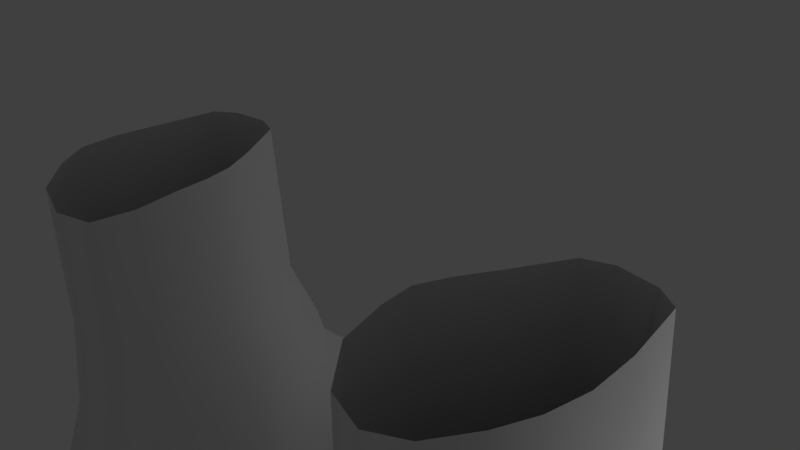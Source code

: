 # Source: Army_boots.blend  (saved by Blender 2.65.0; exported with 4.5.12 LTS)
import bpy
from mathutils import Matrix  # noqa: F401  (used for matrix-valued properties, if any)

bpy.ops.wm.read_factory_settings(use_empty=True)
scene = bpy.context.scene
scene.name = 'Scene'

# ---- collections
col_collection_1 = bpy.data.collections.new('Collection 1'); scene.collection.children.link(col_collection_1)

# ---- materials (node trees are filled in below, after node groups)
mat_material = bpy.data.materials.new('Material')
mat_material.alpha_threshold = 0.0
mat_material.use_transparent_shadow = False
mat_material.roughness = 0.5
mat_material.specular_intensity = 0.03333
mat_material.line_color = (0.0, 0.0, 0.0, 1.0)

# ---- material node trees

# ---- world
world_world = bpy.data.worlds.new('World'); scene.world = world_world
world_world.color = (0.05088, 0.05088, 0.05088)
world_world.use_sun_shadow = False
world_world.sun_shadow_jitter_overblur = 0.0
world_world.cycles.sampling_method = 'MANUAL'
world_world.cycles.sample_map_resolution = 256

# ---- cameras
cam_camera = bpy.data.cameras.new('Camera')
cam_camera.clip_end = 100.0
cam_camera.lens = 35.0
cam_camera.sensor_width = 32.0
cam_camera.sensor_height = 18.0
cam_camera.ortho_scale = 7.314
cam_camera.dof.focus_distance = 0.0
cam_camera.dof.aperture_fstop = 128.0

# ---- lights
light_lamp_001 = bpy.data.lights.new('Lamp.001', 'POINT')
light_lamp_001.transmission_factor = 0.0
light_lamp_001.cutoff_distance = 30.0
light_lamp_001.energy = 100.0
light_lamp_001.shadow_buffer_clip_start = 1.001
light_lamp_001.shadow_soft_size = 1.0
light_lamp_001.shadow_maximum_resolution = 0.006
light_lamp_001.use_absolute_resolution = True
light_lamp_001.cycles.use_multiple_importance_sampling = False
light_lamp_002 = bpy.data.lights.new('Lamp.002', 'POINT')
light_lamp_002.transmission_factor = 0.0
light_lamp_002.cutoff_distance = 30.0
light_lamp_002.energy = 100.0
light_lamp_002.shadow_buffer_clip_start = 1.001
light_lamp_002.shadow_soft_size = 1.0
light_lamp_002.shadow_maximum_resolution = 0.006
light_lamp_002.use_absolute_resolution = True
light_lamp_002.cycles.use_multiple_importance_sampling = False
light_lamp = bpy.data.lights.new('Lamp', 'POINT')
light_lamp.transmission_factor = 0.0
light_lamp.cutoff_distance = 30.0
light_lamp.energy = 100.0
light_lamp.shadow_buffer_clip_start = 1.001
light_lamp.shadow_soft_size = 1.0
light_lamp.shadow_maximum_resolution = 0.006
light_lamp.use_absolute_resolution = True
light_lamp.cycles.use_multiple_importance_sampling = False

# ---- meshes
me_plane = bpy.data.meshes.new('Plane')
me_plane.from_pydata([(-3.454, -3.824, -4.345), (-3.84, -2.331, -4.603), (-1.572, -3.001, -4.303), (-1.806, -1.908, -4.562), (-2.985, -2.929, -4.346), (-3.602, -3.157, -4.35), (-3.316, -4.55, -4.564), (-1.217, -3.821, -4.568), (-3.197, -5.013, -4.568), (-1.073, -4.212, -4.568), (-3.069, -5.356, -4.571), (-1.011, -4.73, -4.572), (-2.843, -5.728, -4.552), (-1.017, -5.148, -4.552), (-2.521, -5.963, -4.493), (-1.125, -5.511, -4.495), (-2.523, -1.949, -4.622), (-3.181, -2.185, -4.596), (-2.827, -3.549, -4.336), (-2.2, -3.275, -4.324), (-2.337, -2.718, -4.333), (-1.745, -2.568, -4.319), (-2.617, -4.305, -4.567), (-1.917, -4.063, -4.568), (-2.489, -4.746, -4.568), (-1.781, -4.479, -4.568), (-2.383, -5.147, -4.571), (-1.697, -4.938, -4.571), (-2.235, -5.534, -4.556), (-1.626, -5.34, -4.557), (-2.022, -6.032, -4.46), (-1.524, -5.877, -4.46), (-3.541, -0.02299, -4.725), (-2.724, 0.131, -4.719), (-1.655, 0.523, -4.712), (-4.38, -0.02286, -4.709), (-4.247, 0.8369, -4.634), (-1.868, 1.296, -4.631), (-2.845, 0.9715, -4.626), (-3.508, 0.8419, -4.627), (-4.314, -0.8331, -4.801), (-1.576, -0.2867, -4.779), (-2.658, -0.6295, -4.819), (-3.458, -0.755, -4.819), (-3.445, 1.54, -4.531), (-2.91, 1.633, -4.552), (-2.108, 1.838, -4.517), (-4.06, 1.552, -4.504), (-3.866, 1.948, -4.411), (-2.416, 2.143, -4.429), (-2.89, 2.328, -4.407), (-3.373, 2.264, -4.401), (-3.378, -1.411, -4.794), (-2.62, -1.278, -4.803), (-1.648, -1.115, -4.758), (-4.147, -1.518, -4.781), (-3.457, -3.813, -3.831), (-3.839, -2.334, -4.058), (-1.575, -2.991, -3.816), (-1.805, -1.912, -4.043), (-3.608, -3.138, -3.926), (-3.337, -4.483, -3.725), (-1.238, -3.754, -3.727), (-3.228, -4.912, -3.662), (-1.105, -4.112, -3.662), (-3.102, -5.25, -3.593), (-1.045, -4.623, -3.593), (-2.88, -5.611, -3.521), (-1.054, -5.03, -3.521), (-2.546, -5.885, -3.447), (-1.149, -5.433, -3.448), (-1.751, -2.55, -3.914), (-2.041, -5.97, -3.441), (-1.543, -5.815, -3.441), (-1.659, 0.537, -4.072), (-4.384, -0.00887, -4.071), (-4.25, 0.8463, -3.99), (-1.871, 1.305, -3.989), (-4.316, -0.8284, -4.11), (-1.577, -0.2821, -4.102), (-2.108, 1.838, -3.908), (-4.06, 1.552, -3.904), (-3.866, 1.948, -3.828), (-2.416, 2.143, -3.835), (-2.89, 2.328, -3.772), (-3.373, 2.264, -3.77), (-1.65, -1.11, -4.104), (-4.149, -1.513, -4.112), (-3.347, -3.772, -3.831), (-3.693, -2.288, -4.058), (-1.705, -3.045, -3.816), (-1.938, -1.914, -4.043), (-3.488, -3.094, -3.926), (-3.235, -4.436, -3.725), (-1.354, -3.792, -3.727), (-3.123, -4.854, -3.662), (-1.235, -4.095, -3.662), (-3.004, -5.175, -3.593), (-1.165, -4.618, -3.593), (-2.815, -5.512, -3.521), (-1.175, -4.97, -3.521), (-2.512, -5.765, -3.447), (-1.269, -5.343, -3.448), (-1.868, -2.583, -3.914), (-2.066, -5.832, -3.441), (-1.593, -5.693, -3.441), (-1.841, 0.46, -4.072), (-4.219, -0.02555, -4.071), (-4.058, 0.8364, -3.99), (-2.039, 1.229, -3.989), (-4.147, -0.8147, -4.11), (-1.728, -0.3243, -4.102), (-2.251, 1.75, -3.908), (-3.903, 1.53, -3.904), (-3.744, 1.823, -3.828), (-2.501, 2.016, -3.835), (-2.919, 2.151, -3.772), (-3.368, 2.085, -3.77), (-1.787, -1.125, -4.104), (-3.988, -1.496, -4.112), (-3.386, -3.784, -3.631), (-3.728, -2.299, -3.858), (-1.688, -3.04, -3.616), (-1.916, -1.907, -3.843), (-3.525, -3.106, -3.726), (-3.277, -4.449, -3.525), (-1.332, -3.786, -3.527), (-3.165, -4.867, -3.462), (-1.213, -4.088, -3.462), (-3.048, -5.184, -3.388), (-1.147, -4.607, -3.388), (-2.856, -5.521, -3.307), (-1.16, -4.962, -3.307), (-2.522, -5.85, -3.252), (-1.237, -5.414, -3.253), (-1.851, -2.578, -3.714), (-2.05, -5.95, -3.26), (-1.561, -5.806, -3.26), (-1.794, 0.4748, -3.872), (-4.249, -0.03484, -3.871), (-4.123, 0.8159, -3.79), (-1.991, 1.245, -3.789), (-4.182, -0.8257, -3.91), (-1.685, -0.3108, -3.902), (-2.204, 1.765, -3.708), (-3.919, 1.561, -3.699), (-3.752, 1.857, -3.628), (-2.469, 2.061, -3.63), (-2.898, 2.194, -3.572), (-3.362, 2.122, -3.57), (-1.753, -1.115, -3.904), (-4.024, -1.508, -3.912), (-3.453, -3.805, -3.431), (-3.788, -2.318, -3.658), (-1.657, -3.03, -3.416), (-1.88, -1.895, -3.643), (-3.587, -3.125, -3.526), (-3.348, -4.472, -3.325), (-1.296, -3.774, -3.327), (-3.237, -4.89, -3.262), (-1.175, -4.076, -3.262), (-3.119, -5.206, -3.188), (-1.114, -4.597, -3.188), (-2.929, -5.522, -3.107), (-1.14, -4.934, -3.107), (-2.577, -5.867, -3.052), (-1.221, -5.409, -3.053), (-1.821, -2.569, -3.514), (-2.084, -5.961, -3.06), (-1.568, -5.809, -3.06), (-1.713, 0.5, -3.672), (-4.299, -0.05075, -3.671), (-4.124, 0.8423, -3.596), (-1.908, 1.271, -3.589), (-4.241, -0.8444, -3.71), (-1.611, -0.2877, -3.702), (-2.124, 1.79, -3.508), (-3.928, 1.558, -3.499), (-3.748, 1.858, -3.428), (-2.398, 2.084, -3.43), (-2.846, 2.21, -3.372), (-3.334, 2.131, -3.37), (-1.696, -1.097, -3.704), (-4.087, -1.528, -3.712), (-3.459, -3.785, -3.031), (-3.788, -2.318, -3.258), (-1.663, -3.01, -3.016), (-1.88, -1.895, -3.243), (-3.587, -3.125, -3.126), (-3.348, -4.472, -2.925), (-1.296, -3.774, -2.927), (-3.237, -4.89, -2.862), (-1.175, -4.076, -2.862), (-3.125, -5.186, -2.788), (-1.12, -4.577, -2.788), (-2.94, -5.488, -2.7), (-1.151, -4.9, -2.7), (-2.579, -5.863, -2.659), (-1.222, -5.405, -2.66), (-1.821, -2.569, -3.114), (-2.085, -5.956, -2.667), (-1.569, -5.804, -2.667), (-1.713, 0.5, -3.272), (-4.295, -0.06418, -3.314), (-4.101, 0.8176, -3.268), (-1.904, 1.257, -3.231), (-4.241, -0.8444, -3.31), (-1.611, -0.2877, -3.302), (-2.118, 1.77, -3.199), (-3.889, 1.435, -3.245), (-3.701, 1.709, -3.169), (-2.351, 1.935, -3.175), (-2.799, 2.06, -3.111), (-3.287, 1.981, -3.108), (-1.696, -1.097, -3.304), (-4.087, -1.528, -3.312), (-3.426, -3.787, -2.653), (-3.77, -2.282, -2.689), (-1.692, -2.965, -2.61), (-1.923, -1.815, -2.651), (-3.567, -3.093, -2.736), (-3.316, -4.462, -2.645), (-1.323, -3.746, -2.639), (-3.205, -4.88, -2.582), (-1.211, -4.021, -2.561), (-3.104, -5.142, -2.501), (-1.146, -4.548, -2.501), (-2.922, -5.439, -2.405), (-1.175, -4.863, -2.405), (-2.568, -5.81, -2.323), (-1.243, -5.362, -2.323), (-1.85, -2.523, -2.697), (-2.084, -5.907, -2.331), (-1.581, -5.758, -2.331), (-2.07, 0.3639, -2.999), (-3.787, -0.05393, -2.88), (-3.766, 0.7705, -2.961), (-2.195, 1.109, -3.022), (-3.733, -0.8213, -2.803), (-1.967, -0.4169, -2.839), (-2.338, 1.601, -3.047), (-3.713, 1.325, -3.017), (-3.602, 1.551, -3.012), (-2.445, 1.797, -3.024), (-2.773, 1.896, -2.984), (-3.25, 1.82, -2.98), (-1.941, -1.113, -2.69), (-3.643, -1.402, -2.633), (-3.27, 1.639, -2.915), (-2.742, 1.752, -2.9), (-3.365, 1.415, -2.903), (-2.682, 1.577, -2.879), (-3.376, 0.8012, -2.903), (-2.592, 0.974, -2.879), (-3.367, -0.04917, -2.797), (-2.524, 0.1913, -2.774), (-3.354, -0.7396, -2.461), (-2.429, -0.5039, -2.45), (-3.368, -1.343, -2.133), (-2.329, -1.1, -2.093), (-3.088, -5.009, -1.911), (-1.237, -4.448, -1.879), (-2.913, -5.298, -1.787), (-1.263, -4.753, -1.79), (-2.564, -5.694, -1.661), (-1.313, -5.269, -1.665), (-2.103, -5.797, -1.65), (-1.627, -5.658, -1.649), (-3.077, -4.684, -0.9897), (-1.357, -4.177, -1.005), (-2.931, -5.023, -0.8803), (-1.343, -4.543, -0.8824), (-2.63, -5.316, -0.7706), (-1.437, -4.99, -0.793), (-2.241, -5.483, -0.7799), (-1.718, -5.336, -0.7727), (-3.139, -4.554, 0.2014), (-1.455, -4.045, 0.1643), (-2.967, -4.861, 0.2047), (-1.466, -4.363, 0.2071), (-2.66, -5.19, 0.2079), (-1.522, -4.801, 0.21), (-2.234, -5.303, 0.2198), (-1.801, -5.177, 0.219), (-3.138, -4.56, 1.93), (-1.454, -4.05, 1.922), (-2.965, -4.87, 1.884), (-1.463, -4.374, 1.894), (-2.659, -5.192, 1.802), (-1.521, -4.806, 1.813), (-2.24, -5.286, 1.7), (-1.807, -5.159, 1.697), (-1.576, -3.696, 0.07132), (-1.57, -3.714, 1.912), (-1.938, -1.755, -2.44), (-1.838, -2.449, -2.363), (-1.708, -2.848, -2.261), (-1.354, -3.584, -2.132), (-1.263, -3.869, -2.066), (-2.289, -1.588, -1.633), (-2.079, -2.236, -1.681), (-1.855, -2.683, -1.566), (-1.51, -3.342, -1.34), (-1.363, -3.723, -1.218), (-3.58, -2.179, -2.46), (-3.537, -2.935, -2.367), (-3.407, -3.693, -2.265), (-3.319, -4.332, -2.217), (-3.239, -4.787, -2.071), (-3.376, -1.899, -1.714), (-3.304, -2.616, -1.694), (-3.244, -3.167, -1.552), (-3.155, -3.813, -1.371), (-3.157, -4.363, -1.142), (-3.169, -4.117, 0.1494), (-3.205, -4.148, 1.93), (-2.328, -2.043, -1.191), (-2.181, -2.279, -0.681), (-1.76, -3.368, -0.00146), (-3.144, -2.249, -1.234), (-3.122, -2.56, -0.7133), (-3.129, -3.632, 0.07319), (-3.175, -3.634, 1.93), (-3.071, -2.774, 0.1135), (-3.065, -2.94, 1.955), (-2.832, -2.611, 0.1135), (-2.826, -2.776, 1.955), (-1.776, -3.353, 1.916), (-2.114, -2.808, 1.946), (-2.401, -2.708, 1.951), (-2.136, -2.665, 0.1185), (-2.415, -2.553, 0.116), (-3.068, 2.063, -3.074), (-2.917, -0.6003, -2.334), (-2.942, 0.08391, -2.668), (-3.016, 0.8922, -2.775), (-2.68, -2.331, -0.6434), (-3.018, 1.499, -2.815), (-2.799, -1.687, -1.545), (-3.032, 1.884, -2.923), (-2.62, -2.489, 0.1234), (-3.031, 1.704, -2.85), (-2.743, -2.071, -1.159), (-2.834, -1.248, -1.96)], [], [(4, 5, 1, 17), (53, 42, 41, 54), (52, 17, 1, 55), (27, 25, 9, 11), (29, 27, 11, 13), (31, 29, 13, 15), (21, 20, 16, 3), (20, 4, 17, 16), (19, 18, 4, 20), (17, 52, 53, 16), (23, 19, 2, 7), (22, 18, 19, 23), (25, 23, 7, 9), (24, 22, 23, 25), (10, 8, 24, 26), (26, 24, 25, 27), (12, 10, 26, 28), (28, 26, 27, 29), (14, 12, 28, 30), (30, 28, 29, 31), (2, 19, 20, 21), (18, 0, 5, 4), (6, 0, 18, 22), (43, 52, 55, 40), (52, 43, 42, 53), (16, 53, 54, 3), (43, 32, 33, 42), (32, 43, 40, 35), (42, 33, 34, 41), (39, 32, 35, 36), (33, 38, 37, 34), (32, 39, 38, 33), (39, 44, 45, 38), (38, 45, 46, 37), (44, 39, 36, 47), (51, 44, 47, 48), (44, 51, 50, 45), (45, 50, 49, 46), (8, 6, 22, 24), (80, 46, 49, 83), (78, 40, 55, 87), (82, 48, 47, 81), (86, 54, 41, 79), (50, 84, 83, 49), (70, 15, 13, 68), (56, 0, 6, 61), (68, 13, 11, 66), (66, 11, 9, 64), (74, 34, 37, 77), (62, 7, 2, 58), (59, 3, 54, 86), (31, 73, 72, 30), (71, 21, 3, 59), (87, 55, 1, 57), (51, 85, 84, 50), (81, 47, 36, 76), (73, 31, 15, 70), (64, 9, 7, 62), (30, 72, 69, 14), (5, 60, 57, 1), (61, 6, 8, 63), (85, 51, 48, 82), (67, 12, 14, 69), (60, 5, 0, 56), (77, 37, 46, 80), (65, 10, 12, 67), (63, 8, 10, 65), (76, 36, 35, 75), (21, 71, 58, 2), (79, 41, 34, 74), (75, 35, 40, 78), (91, 59, 86, 118), (119, 87, 57, 89), (92, 60, 56, 88), (94, 62, 58, 90), (99, 67, 69, 101), (97, 65, 67, 99), (98, 66, 64, 96), (60, 92, 89, 57), (114, 82, 81, 113), (84, 116, 115, 83), (106, 74, 77, 109), (111, 79, 74, 106), (110, 78, 87, 119), (88, 56, 61, 93), (73, 105, 104, 72), (102, 70, 68, 100), (100, 68, 66, 98), (71, 103, 90, 58), (93, 61, 63, 95), (85, 117, 116, 84), (113, 81, 76, 108), (108, 76, 75, 107), (107, 75, 78, 110), (118, 86, 79, 111), (96, 64, 62, 94), (72, 104, 101, 69), (105, 73, 70, 102), (95, 63, 65, 97), (103, 71, 59, 91), (112, 80, 83, 115), (117, 85, 82, 114), (109, 77, 80, 112), (141, 109, 112, 144), (123, 91, 118, 150), (151, 119, 89, 121), (124, 92, 88, 120), (126, 94, 90, 122), (131, 99, 101, 133), (129, 97, 99, 131), (130, 98, 96, 128), (92, 124, 121, 89), (146, 114, 113, 145), (116, 148, 147, 115), (138, 106, 109, 141), (143, 111, 106, 138), (142, 110, 119, 151), (120, 88, 93, 125), (105, 137, 136, 104), (134, 102, 100, 132), (132, 100, 98, 130), (103, 135, 122, 90), (125, 93, 95, 127), (117, 149, 148, 116), (145, 113, 108, 140), (140, 108, 107, 139), (139, 107, 110, 142), (150, 118, 111, 143), (128, 96, 94, 126), (104, 136, 133, 101), (137, 105, 102, 134), (127, 95, 97, 129), (135, 103, 91, 123), (144, 112, 115, 147), (149, 117, 114, 146), (159, 127, 129, 161), (167, 135, 123, 155), (176, 144, 147, 179), (181, 149, 146, 178), (173, 141, 144, 176), (155, 123, 150, 182), (183, 151, 121, 153), (156, 124, 120, 152), (158, 126, 122, 154), (163, 131, 133, 165), (161, 129, 131, 163), (162, 130, 128, 160), (124, 156, 153, 121), (178, 146, 145, 177), (148, 180, 179, 147), (170, 138, 141, 173), (175, 143, 138, 170), (174, 142, 151, 183), (152, 120, 125, 157), (137, 169, 168, 136), (166, 134, 132, 164), (164, 132, 130, 162), (135, 167, 154, 122), (157, 125, 127, 159), (149, 181, 180, 148), (177, 145, 140, 172), (172, 140, 139, 171), (171, 139, 142, 174), (182, 150, 143, 175), (160, 128, 126, 158), (136, 168, 165, 133), (169, 137, 134, 166), (208, 176, 179, 211), (213, 181, 178, 210), (205, 173, 176, 208), (187, 155, 182, 214), (215, 183, 153, 185), (188, 156, 152, 184), (190, 158, 154, 186), (195, 163, 165, 197), (193, 161, 163, 195), (194, 162, 160, 192), (156, 188, 185, 153), (210, 178, 177, 209), (180, 212, 211, 179), (202, 170, 173, 205), (207, 175, 170, 202), (206, 174, 183, 215), (184, 152, 157, 189), (169, 201, 200, 168), (198, 166, 164, 196), (196, 164, 162, 194), (167, 199, 186, 154), (189, 157, 159, 191), (181, 332, 180), (209, 177, 172, 204), (204, 172, 171, 203), (203, 171, 174, 206), (214, 182, 175, 207), (192, 160, 158, 190), (168, 200, 197, 165), (201, 169, 166, 198), (191, 159, 161, 193), (199, 167, 155, 187), (200, 232, 229, 197), (233, 201, 198, 230), (223, 191, 193, 225), (231, 199, 187, 219), (240, 208, 211, 243), (245, 213, 210, 242), (237, 205, 208, 240), (219, 187, 214, 246), (247, 215, 185, 217), (220, 188, 184, 216), (222, 190, 186, 218), (227, 195, 197, 229), (225, 193, 195, 227), (226, 194, 192, 224), (188, 220, 217, 185), (242, 210, 209, 241), (212, 244, 243, 211), (234, 202, 205, 237), (239, 207, 202, 234), (238, 206, 215, 247), (216, 184, 189, 221), (201, 233, 232, 200), (230, 198, 196, 228), (228, 196, 194, 226), (199, 231, 218, 186), (221, 189, 191, 223), (332, 339, 244, 212), (241, 209, 204, 236), (236, 204, 203, 235), (235, 203, 206, 238), (246, 214, 207, 239), (224, 192, 190, 222), (249, 251, 240, 243), (242, 241, 250, 248), (341, 337, 251, 249), (245, 242, 248), (341, 249, 244, 339), (249, 243, 244), (253, 251, 337, 335), (237, 240, 251, 253), (241, 236, 252, 250), (255, 253, 335, 334), (236, 235, 254, 252), (234, 237, 253, 255), (257, 255, 334, 333), (239, 234, 255, 257), (235, 238, 256, 254), (259, 257, 333, 343), (246, 239, 257, 259), (238, 247, 258, 256), (233, 267, 266, 232), (260, 225, 227, 262), (265, 230, 228, 263), (232, 266, 264, 229), (263, 228, 226, 261), (267, 233, 230, 265), (262, 227, 229, 264), (275, 267, 265, 273), (270, 262, 264, 272), (267, 275, 274, 266), (268, 260, 262, 270), (273, 265, 263, 271), (266, 274, 272, 264), (271, 263, 261, 269), (278, 270, 272, 280), (275, 283, 282, 274), (276, 268, 270, 278), (281, 273, 271, 279), (274, 282, 280, 272), (279, 271, 269, 277), (283, 275, 273, 281), (283, 291, 290, 282), (284, 276, 278, 286), (289, 281, 279, 287), (282, 290, 288, 280), (287, 279, 277, 285), (291, 283, 281, 289), (286, 278, 280, 288), (293, 285, 277, 292), (304, 309, 258, 247), (298, 303, 269, 261), (246, 259, 299, 294), (294, 299, 300, 295), (295, 300, 301, 296), (296, 301, 302, 297), (297, 302, 303, 298), (219, 246, 294), (231, 219, 294, 295), (226, 224, 298, 261), (224, 222, 297, 298), (295, 296, 218, 231), (222, 218, 296, 297), (260, 268, 313, 308), (308, 313, 312, 307), (307, 312, 311, 306), (306, 311, 310, 305), (305, 310, 309, 304), (259, 343, 338, 299), (247, 217, 304), (305, 304, 217, 220), (220, 216, 306, 305), (216, 221, 307, 306), (221, 223, 308, 307), (223, 225, 260, 308), (277, 269, 303, 292), (314, 276, 284, 315), (268, 276, 314, 313), (301, 317, 318, 302), (300, 316, 317, 301), (309, 310, 319), (302, 318, 292, 303), (299, 316, 300), (312, 313, 314, 321), (311, 312, 321, 320), (319, 310, 311, 320), (299, 338, 342, 316), (331, 330, 317), (325, 323, 324, 326), (329, 331, 340, 325, 326), (328, 330, 331, 329), (340, 331, 317, 336), (317, 316, 342, 336), (323, 325, 320), (293, 292, 318, 327), (327, 318, 330, 328), (318, 317, 330), (321, 314, 315, 322), (323, 321, 322, 324), (321, 323, 320), (213, 332, 181), (180, 332, 212), (334, 335, 252, 254), (338, 309, 319, 342), (333, 334, 254, 256), (325, 340, 336, 320), (248, 250, 337, 341), (343, 333, 256, 258), (343, 258, 309, 338), (248, 341, 339, 245), (336, 342, 319, 320), (335, 337, 250, 252), (213, 245, 339, 332)])
me_plane.polygons.foreach_set('use_smooth', [True] * 341)
_uv = me_plane.uv_layers.new(name='UVMap')
_uv.uv.foreach_set('vector', [0.2646, 0.8984, 0.2538, 0.9466, 0.3201, 0.9569, 0.3248, 0.9065, 0.389, 0.8568, 0.4374, 0.8538, 0.453, 0.7702, 0.392, 0.7832, 0.3858, 0.9142, 0.3248, 0.9065, 0.3201, 0.9569, 0.3848, 0.9724, 0.09999, 0.8221, 0.1349, 0.8238, 0.1477, 0.7685, 0.1086, 0.7691, 0.06939, 0.8209, 0.09999, 0.8221, 0.1086, 0.7691, 0.07757, 0.7737, 0.0279, 0.8186, 0.06939, 0.8209, 0.07757, 0.7737, 0.05129, 0.7853, 0.2794, 0.8028, 0.274, 0.8482, 0.3366, 0.8556, 0.3323, 0.8017, 0.274, 0.8482, 0.2646, 0.8984, 0.3248, 0.9065, 0.3366, 0.8556, 0.2312, 0.8434, 0.217, 0.8928, 0.2646, 0.8984, 0.274, 0.8482, 0.3248, 0.9065, 0.3858, 0.9142, 0.389, 0.8568, 0.3366, 0.8556, 0.1673, 0.8297, 0.2312, 0.8434, 0.2455, 0.794, 0.1782, 0.7753, 0.1562, 0.8841, 0.217, 0.8928, 0.2312, 0.8434, 0.1673, 0.8297, 0.1349, 0.8238, 0.1673, 0.8297, 0.1782, 0.7753, 0.1477, 0.7685, 0.1222, 0.879, 0.1562, 0.8841, 0.1673, 0.8297, 0.1349, 0.8238, 0.08266, 0.9282, 0.1094, 0.9343, 0.1222, 0.879, 0.09134, 0.8752, 0.09134, 0.8752, 0.1222, 0.879, 0.1349, 0.8238, 0.09999, 0.8221, 0.05274, 0.9152, 0.08266, 0.9282, 0.09134, 0.8752, 0.0611, 0.868, 0.0611, 0.868, 0.09134, 0.8752, 0.09999, 0.8221, 0.06939, 0.8209, 0.03163, 0.8935, 0.05274, 0.9152, 0.0611, 0.868, 0.02136, 0.8571, 0.02136, 0.8571, 0.0611, 0.868, 0.06939, 0.8209, 0.0279, 0.8186, 0.2455, 0.794, 0.2312, 0.8434, 0.274, 0.8482, 0.2794, 0.8028, 0.217, 0.8928, 0.2028, 0.9421, 0.2538, 0.9466, 0.2646, 0.8984, 0.145, 0.9385, 0.2028, 0.9421, 0.217, 0.8928, 0.1562, 0.8841, 0.4353, 0.9142, 0.3858, 0.9142, 0.3848, 0.9724, 0.4373, 0.9786, 0.3858, 0.9142, 0.4353, 0.9142, 0.4374, 0.8538, 0.389, 0.8568, 0.3366, 0.8556, 0.389, 0.8568, 0.392, 0.7832, 0.3323, 0.8017, 0.4353, 0.9142, 0.4909, 0.9138, 0.495, 0.8517, 0.4374, 0.8538, 0.4909, 0.9138, 0.4353, 0.9142, 0.4373, 0.9786, 0.4986, 0.9762, 0.4374, 0.8538, 0.495, 0.8517, 0.5141, 0.7685, 0.453, 0.7702, 0.5554, 0.9035, 0.4909, 0.9138, 0.4986, 0.9762, 0.5617, 0.9586, 0.495, 0.8517, 0.5589, 0.853, 0.5739, 0.7772, 0.5141, 0.7685, 0.4909, 0.9138, 0.5554, 0.9035, 0.5589, 0.853, 0.495, 0.8517, 0.5554, 0.9035, 0.6073, 0.8924, 0.6091, 0.8516, 0.5589, 0.853, 0.5589, 0.853, 0.6091, 0.8516, 0.6173, 0.7901, 0.5739, 0.7772, 0.6073, 0.8924, 0.5554, 0.9035, 0.5617, 0.9586, 0.614, 0.9381, 0.6615, 0.8804, 0.6073, 0.8924, 0.614, 0.9381, 0.6427, 0.92, 0.6073, 0.8924, 0.6615, 0.8804, 0.6617, 0.8438, 0.6091, 0.8516, 0.6091, 0.8516, 0.6617, 0.8438, 0.6437, 0.8102, 0.6173, 0.7901, 0.1094, 0.9343, 0.145, 0.9385, 0.1562, 0.8841, 0.1222, 0.879, 0.5508, 0.06437, 0.5734, 0.03284, 0.5429, 0.02147, 0.5274, 0.05583, 0.3192, 0.1721, 0.2828, 0.1464, 0.2573, 0.1843, 0.2931, 0.2099, 0.4452, 0.0585, 0.4281, 0.02644, 0.3994, 0.03903, 0.4224, 0.06931, 0.6709, 0.2066, 0.7072, 0.1825, 0.6788, 0.1359, 0.6417, 0.1596, 0.5064, 0.0115, 0.5004, 0.05091, 0.5274, 0.05583, 0.5429, 0.02147, 0.8778, 0.4415, 0.9212, 0.3841, 0.9009, 0.3665, 0.8555, 0.4229, 0.1984, 0.3454, 0.1758, 0.3198, 0.1288, 0.3371, 0.1658, 0.3802, 0.8555, 0.4229, 0.9009, 0.3665, 0.8772, 0.3499, 0.834, 0.4032, 0.834, 0.4032, 0.8772, 0.3499, 0.8474, 0.3312, 0.8069, 0.3788, 0.6124, 0.1173, 0.646, 0.09426, 0.6089, 0.05564, 0.5788, 0.08366, 0.7868, 0.3604, 0.8234, 0.3153, 0.7657, 0.2954, 0.745, 0.3199, 0.6995, 0.255, 0.7269, 0.2329, 0.7072, 0.1825, 0.6709, 0.2066, 0.9527, 0.4101, 0.9077, 0.4659, 0.936, 0.4898, 0.9815, 0.4333, 0.7237, 0.2936, 0.7436, 0.2751, 0.7269, 0.2329, 0.6995, 0.255, 0.2931, 0.2099, 0.2573, 0.1843, 0.2325, 0.2365, 0.2606, 0.2597, 0.4691, 0.0115, 0.4755, 0.05258, 0.5004, 0.05091, 0.5064, 0.0115, 0.4224, 0.06931, 0.3994, 0.03903, 0.358, 0.06655, 0.3878, 0.0938, 0.9077, 0.4659, 0.9527, 0.4101, 0.9212, 0.3841, 0.8778, 0.4415, 0.8069, 0.3788, 0.8474, 0.3312, 0.8234, 0.3153, 0.7868, 0.3604, 0.009776, 0.4307, 0.05569, 0.484, 0.082, 0.4608, 0.03709, 0.406, 0.2078, 0.2895, 0.2288, 0.3084, 0.2606, 0.2597, 0.2325, 0.2365, 0.1658, 0.3802, 0.1288, 0.3371, 0.1027, 0.3548, 0.1437, 0.4013, 0.4755, 0.05258, 0.4691, 0.0115, 0.4281, 0.02644, 0.4452, 0.0585, 0.1046, 0.4398, 0.05755, 0.3864, 0.03709, 0.406, 0.082, 0.4608, 0.2288, 0.3084, 0.2078, 0.2895, 0.1758, 0.3198, 0.1984, 0.3454, 0.5788, 0.08366, 0.6089, 0.05564, 0.5734, 0.03284, 0.5508, 0.06437, 0.1259, 0.419, 0.0818, 0.3686, 0.05755, 0.3864, 0.1046, 0.4398, 0.1437, 0.4013, 0.1027, 0.3548, 0.0818, 0.3686, 0.1259, 0.419, 0.3878, 0.0938, 0.358, 0.06655, 0.3183, 0.1073, 0.351, 0.131, 0.7436, 0.2751, 0.7237, 0.2936, 0.745, 0.3199, 0.7657, 0.2954, 0.6417, 0.1596, 0.6788, 0.1359, 0.646, 0.09426, 0.6124, 0.1173, 0.351, 0.131, 0.3183, 0.1073, 0.2828, 0.1464, 0.3192, 0.1721, 0.6924, 0.26, 0.6995, 0.255, 0.6709, 0.2066, 0.6646, 0.2131, 0.3006, 0.2174, 0.2931, 0.2099, 0.2606, 0.2597, 0.2693, 0.2654, 0.2363, 0.3129, 0.2288, 0.3084, 0.1984, 0.3454, 0.2052, 0.3497, 0.7805, 0.3662, 0.7868, 0.3604, 0.745, 0.3199, 0.7378, 0.3264, 0.1118, 0.4439, 0.1046, 0.4398, 0.082, 0.4608, 0.08916, 0.4665, 0.133, 0.4237, 0.1259, 0.419, 0.1046, 0.4398, 0.1118, 0.4439, 0.8276, 0.409, 0.834, 0.4032, 0.8069, 0.3788, 0.7984, 0.383, 0.2288, 0.3084, 0.2363, 0.3129, 0.2693, 0.2654, 0.2606, 0.2597, 0.4475, 0.06765, 0.4452, 0.0585, 0.4224, 0.06931, 0.4285, 0.07573, 0.5004, 0.05091, 0.4993, 0.06035, 0.525, 0.06441, 0.5274, 0.05583, 0.605, 0.1267, 0.6124, 0.1173, 0.5788, 0.08366, 0.5726, 0.09239, 0.635, 0.1672, 0.6417, 0.1596, 0.6124, 0.1173, 0.605, 0.1267, 0.3275, 0.1792, 0.3192, 0.1721, 0.2931, 0.2099, 0.3006, 0.2174, 0.2052, 0.3497, 0.1984, 0.3454, 0.1658, 0.3802, 0.1723, 0.3844, 0.9077, 0.4659, 0.9002, 0.4725, 0.9281, 0.4969, 0.936, 0.4898, 0.8698, 0.4487, 0.8778, 0.4415, 0.8555, 0.4229, 0.8471, 0.4275, 0.8471, 0.4275, 0.8555, 0.4229, 0.834, 0.4032, 0.8276, 0.409, 0.7237, 0.2936, 0.7169, 0.299, 0.7378, 0.3264, 0.745, 0.3199, 0.1723, 0.3844, 0.1658, 0.3802, 0.1437, 0.4013, 0.1505, 0.406, 0.4755, 0.05258, 0.4736, 0.06199, 0.4993, 0.06035, 0.5004, 0.05091, 0.4285, 0.07573, 0.4224, 0.06931, 0.3878, 0.0938, 0.3963, 0.101, 0.3963, 0.101, 0.3878, 0.0938, 0.351, 0.131, 0.3585, 0.1384, 0.3585, 0.1384, 0.351, 0.131, 0.3192, 0.1721, 0.3275, 0.1792, 0.6646, 0.2131, 0.6709, 0.2066, 0.6417, 0.1596, 0.635, 0.1672, 0.7984, 0.383, 0.8069, 0.3788, 0.7868, 0.3604, 0.7805, 0.3662, 0.05569, 0.484, 0.06482, 0.4891, 0.08916, 0.4665, 0.082, 0.4608, 0.9002, 0.4725, 0.9077, 0.4659, 0.8778, 0.4415, 0.8698, 0.4487, 0.1505, 0.406, 0.1437, 0.4013, 0.1259, 0.419, 0.133, 0.4237, 0.7169, 0.299, 0.7237, 0.2936, 0.6995, 0.255, 0.6924, 0.26, 0.5458, 0.07309, 0.5508, 0.06437, 0.5274, 0.05583, 0.525, 0.06441, 0.4736, 0.06199, 0.4755, 0.05258, 0.4452, 0.0585, 0.4475, 0.06765, 0.5726, 0.09239, 0.5788, 0.08366, 0.5508, 0.06437, 0.5458, 0.07309, 0.5641, 0.1001, 0.5726, 0.09239, 0.5458, 0.07309, 0.5397, 0.08237, 0.6814, 0.2684, 0.6924, 0.26, 0.6646, 0.2131, 0.6522, 0.2201, 0.312, 0.2256, 0.3006, 0.2174, 0.2693, 0.2654, 0.2798, 0.2744, 0.2462, 0.3233, 0.2363, 0.3129, 0.2052, 0.3497, 0.214, 0.3608, 0.7726, 0.3781, 0.7805, 0.3662, 0.7378, 0.3264, 0.7288, 0.3375, 0.1221, 0.456, 0.1118, 0.4439, 0.08916, 0.4665, 0.09772, 0.4802, 0.142, 0.4354, 0.133, 0.4237, 0.1118, 0.4439, 0.1221, 0.456, 0.8189, 0.4211, 0.8276, 0.409, 0.7984, 0.383, 0.7899, 0.3954, 0.2363, 0.3129, 0.2462, 0.3233, 0.2798, 0.2744, 0.2693, 0.2654, 0.4535, 0.07693, 0.4475, 0.06765, 0.4285, 0.07573, 0.4366, 0.08376, 0.4993, 0.06035, 0.4987, 0.07146, 0.5205, 0.0749, 0.525, 0.06441, 0.5948, 0.1335, 0.605, 0.1267, 0.5726, 0.09239, 0.5641, 0.1001, 0.6233, 0.174, 0.635, 0.1672, 0.605, 0.1267, 0.5948, 0.1335, 0.338, 0.1868, 0.3275, 0.1792, 0.3006, 0.2174, 0.312, 0.2256, 0.214, 0.3608, 0.2052, 0.3497, 0.1723, 0.3844, 0.1809, 0.396, 0.9002, 0.4725, 0.8921, 0.4863, 0.919, 0.5095, 0.9281, 0.4969, 0.8635, 0.4633, 0.8698, 0.4487, 0.8471, 0.4275, 0.8379, 0.4402, 0.8379, 0.4402, 0.8471, 0.4275, 0.8276, 0.409, 0.8189, 0.4211, 0.7169, 0.299, 0.7072, 0.309, 0.7288, 0.3375, 0.7378, 0.3264, 0.1809, 0.396, 0.1723, 0.3844, 0.1505, 0.406, 0.1588, 0.4176, 0.4736, 0.06199, 0.4764, 0.07197, 0.4987, 0.07146, 0.4993, 0.06035, 0.4366, 0.08376, 0.4285, 0.07573, 0.3963, 0.101, 0.4035, 0.1102, 0.4035, 0.1102, 0.3963, 0.101, 0.3585, 0.1384, 0.3683, 0.1464, 0.3683, 0.1464, 0.3585, 0.1384, 0.3275, 0.1792, 0.338, 0.1868, 0.6522, 0.2201, 0.6646, 0.2131, 0.635, 0.1672, 0.6233, 0.174, 0.7899, 0.3954, 0.7984, 0.383, 0.7805, 0.3662, 0.7726, 0.3781, 0.06482, 0.4891, 0.07213, 0.5014, 0.09772, 0.4802, 0.08916, 0.4665, 0.8921, 0.4863, 0.9002, 0.4725, 0.8698, 0.4487, 0.8635, 0.4633, 0.1588, 0.4176, 0.1505, 0.406, 0.133, 0.4237, 0.142, 0.4354, 0.7072, 0.309, 0.7169, 0.299, 0.6924, 0.26, 0.6814, 0.2684, 0.5397, 0.08237, 0.5458, 0.07309, 0.525, 0.06441, 0.5205, 0.0749, 0.4764, 0.07197, 0.4736, 0.06199, 0.4475, 0.06765, 0.4535, 0.07693, 0.1676, 0.4297, 0.1588, 0.4176, 0.142, 0.4354, 0.1513, 0.4473, 0.6969, 0.3195, 0.7072, 0.309, 0.6814, 0.2684, 0.6696, 0.2769, 0.5342, 0.09137, 0.5397, 0.08237, 0.5205, 0.0749, 0.5181, 0.08477, 0.4793, 0.08071, 0.4764, 0.07197, 0.4535, 0.07693, 0.4582, 0.08543, 0.5555, 0.1077, 0.5641, 0.1001, 0.5397, 0.08237, 0.5342, 0.09137, 0.6696, 0.2769, 0.6814, 0.2684, 0.6522, 0.2201, 0.6393, 0.2265, 0.3239, 0.2339, 0.312, 0.2256, 0.2798, 0.2744, 0.2912, 0.284, 0.2565, 0.3344, 0.2462, 0.3233, 0.214, 0.3608, 0.2233, 0.3728, 0.7643, 0.3904, 0.7726, 0.3781, 0.7288, 0.3375, 0.7195, 0.349, 0.1335, 0.4664, 0.1221, 0.456, 0.09772, 0.4802, 0.1087, 0.4896, 0.1513, 0.4473, 0.142, 0.4354, 0.1221, 0.456, 0.1335, 0.4664, 0.8103, 0.4331, 0.8189, 0.4211, 0.7899, 0.3954, 0.7814, 0.4077, 0.2462, 0.3233, 0.2565, 0.3344, 0.2912, 0.284, 0.2798, 0.2744, 0.4582, 0.08543, 0.4535, 0.07693, 0.4366, 0.08376, 0.4429, 0.09206, 0.4987, 0.07146, 0.4996, 0.08065, 0.5181, 0.08477, 0.5205, 0.0749, 0.5839, 0.1403, 0.5948, 0.1335, 0.5641, 0.1001, 0.5555, 0.1077, 0.6108, 0.1801, 0.6233, 0.174, 0.5948, 0.1335, 0.5839, 0.1403, 0.3491, 0.1948, 0.338, 0.1868, 0.312, 0.2256, 0.3239, 0.2339, 0.2233, 0.3728, 0.214, 0.3608, 0.1809, 0.396, 0.1897, 0.4083, 0.8921, 0.4863, 0.8834, 0.4974, 0.9118, 0.5215, 0.919, 0.5095, 0.854, 0.4746, 0.8635, 0.4633, 0.8379, 0.4402, 0.8277, 0.4514, 0.8277, 0.4514, 0.8379, 0.4402, 0.8189, 0.4211, 0.8103, 0.4331, 0.7072, 0.309, 0.6969, 0.3195, 0.7195, 0.349, 0.7288, 0.3375, 0.1897, 0.4083, 0.1809, 0.396, 0.1588, 0.4176, 0.1676, 0.4297, 0.4764, 0.07197, 0.4793, 0.08071, 0.4996, 0.08065, 0.4987, 0.07146, 0.4429, 0.09206, 0.4366, 0.08376, 0.4035, 0.1102, 0.4126, 0.1163, 0.4126, 0.1163, 0.4035, 0.1102, 0.3683, 0.1464, 0.3777, 0.1546, 0.3777, 0.1546, 0.3683, 0.1464, 0.338, 0.1868, 0.3491, 0.1948, 0.6393, 0.2265, 0.6522, 0.2201, 0.6233, 0.174, 0.6108, 0.1801, 0.7814, 0.4077, 0.7899, 0.3954, 0.7726, 0.3781, 0.7643, 0.3904, 0.07213, 0.5014, 0.0823, 0.5102, 0.1087, 0.4896, 0.09772, 0.4802, 0.8834, 0.4974, 0.8921, 0.4863, 0.8635, 0.4633, 0.854, 0.4746, 0.5264, 0.1017, 0.5342, 0.09137, 0.5181, 0.08477, 0.5172, 0.09644, 0.4809, 0.09304, 0.4793, 0.08071, 0.4582, 0.08543, 0.4614, 0.09828, 0.5419, 0.1189, 0.5555, 0.1077, 0.5342, 0.09137, 0.5264, 0.1017, 0.6461, 0.2962, 0.6696, 0.2769, 0.6393, 0.2265, 0.6149, 0.2418, 0.3475, 0.2496, 0.3239, 0.2339, 0.2912, 0.284, 0.314, 0.303, 0.2772, 0.3562, 0.2565, 0.3344, 0.2233, 0.3728, 0.2431, 0.3947, 0.7475, 0.4148, 0.7643, 0.3904, 0.7195, 0.349, 0.6989, 0.3716, 0.1513, 0.488, 0.1335, 0.4664, 0.1087, 0.4896, 0.1246, 0.5103, 0.1681, 0.4694, 0.1513, 0.4473, 0.1335, 0.4664, 0.1513, 0.488, 0.7933, 0.4566, 0.8103, 0.4331, 0.7814, 0.4077, 0.7651, 0.4322, 0.2565, 0.3344, 0.2772, 0.3562, 0.314, 0.303, 0.2912, 0.284, 0.4614, 0.09828, 0.4582, 0.08543, 0.4429, 0.09206, 0.4478, 0.105, 0.4996, 0.08065, 0.4999, 0.09262, 0.5172, 0.09644, 0.5181, 0.08477, 0.5644, 0.1521, 0.5839, 0.1403, 0.5555, 0.1077, 0.5419, 0.1189, 0.5886, 0.1928, 0.6108, 0.1801, 0.5839, 0.1403, 0.5644, 0.1521, 0.3713, 0.2081, 0.3491, 0.1948, 0.3239, 0.2339, 0.3475, 0.2496, 0.2431, 0.3947, 0.2233, 0.3728, 0.1897, 0.4083, 0.2065, 0.4315, 0.8834, 0.4974, 0.8667, 0.518, 0.8942, 0.5418, 0.9118, 0.5215, 0.8376, 0.4969, 0.854, 0.4746, 0.8277, 0.4514, 0.8094, 0.4747, 0.8094, 0.4747, 0.8277, 0.4514, 0.8103, 0.4331, 0.7933, 0.4566, 0.6969, 0.3195, 0.6759, 0.3418, 0.6989, 0.3716, 0.7195, 0.349, 0.2065, 0.4315, 0.1897, 0.4083, 0.1676, 0.4297, 0.1836, 0.4527, 0.4793, 0.08071, 0.4898, 0.09251, 0.4996, 0.08065, 0.4478, 0.105, 0.4429, 0.09206, 0.4126, 0.1163, 0.4257, 0.1285, 0.4257, 0.1285, 0.4126, 0.1163, 0.3777, 0.1546, 0.3948, 0.1666, 0.3948, 0.1666, 0.3777, 0.1546, 0.3491, 0.1948, 0.3713, 0.2081, 0.6149, 0.2418, 0.6393, 0.2265, 0.6108, 0.1801, 0.5886, 0.1928, 0.7651, 0.4322, 0.7814, 0.4077, 0.7643, 0.3904, 0.7475, 0.4148, 0.0823, 0.5102, 0.09848, 0.5302, 0.1246, 0.5103, 0.1087, 0.4896, 0.8667, 0.518, 0.8834, 0.4974, 0.854, 0.4746, 0.8376, 0.4969, 0.1836, 0.4527, 0.1676, 0.4297, 0.1513, 0.4473, 0.1681, 0.4694, 0.6759, 0.3418, 0.6969, 0.3195, 0.6696, 0.2769, 0.6461, 0.2962, 0.09848, 0.5302, 0.1127, 0.5474, 0.1387, 0.5277, 0.1246, 0.5103, 0.8516, 0.5352, 0.8667, 0.518, 0.8376, 0.4969, 0.8227, 0.5149, 0.1948, 0.4694, 0.1836, 0.4527, 0.1681, 0.4694, 0.181, 0.4851, 0.6574, 0.3587, 0.6759, 0.3418, 0.6461, 0.2962, 0.6212, 0.3096, 0.5181, 0.1104, 0.5264, 0.1017, 0.5172, 0.09644, 0.5125, 0.1036, 0.4815, 0.1012, 0.4809, 0.09304, 0.4614, 0.09828, 0.4647, 0.108, 0.5278, 0.1308, 0.5419, 0.1189, 0.5264, 0.1017, 0.5181, 0.1104, 0.6212, 0.3096, 0.6461, 0.2962, 0.6149, 0.2418, 0.5836, 0.2671, 0.3928, 0.2768, 0.3475, 0.2496, 0.314, 0.303, 0.3341, 0.3178, 0.2924, 0.3722, 0.2772, 0.3562, 0.2431, 0.3947, 0.2565, 0.4114, 0.733, 0.4315, 0.7475, 0.4148, 0.6989, 0.3716, 0.6798, 0.3877, 0.1643, 0.5038, 0.1513, 0.488, 0.1246, 0.5103, 0.1387, 0.5277, 0.181, 0.4851, 0.1681, 0.4694, 0.1513, 0.488, 0.1643, 0.5038, 0.7802, 0.4732, 0.7933, 0.4566, 0.7651, 0.4322, 0.7491, 0.4487, 0.2772, 0.3562, 0.2924, 0.3722, 0.3341, 0.3178, 0.314, 0.303, 0.4647, 0.108, 0.4614, 0.09828, 0.4478, 0.105, 0.4569, 0.116, 0.4999, 0.09262, 0.5001, 0.1005, 0.5125, 0.1036, 0.5172, 0.09644, 0.5425, 0.1684, 0.5644, 0.1521, 0.5419, 0.1189, 0.5278, 0.1308, 0.5611, 0.217, 0.5886, 0.1928, 0.5644, 0.1521, 0.5425, 0.1684, 0.4103, 0.2331, 0.3713, 0.2081, 0.3475, 0.2496, 0.3928, 0.2768, 0.2565, 0.4114, 0.2431, 0.3947, 0.2065, 0.4315, 0.2185, 0.4483, 0.8667, 0.518, 0.8516, 0.5352, 0.8784, 0.5584, 0.8942, 0.5418, 0.8227, 0.5149, 0.8376, 0.4969, 0.8094, 0.4747, 0.7959, 0.4912, 0.7959, 0.4912, 0.8094, 0.4747, 0.7933, 0.4566, 0.7802, 0.4732, 0.6759, 0.3418, 0.6574, 0.3587, 0.6798, 0.3877, 0.6989, 0.3716, 0.2185, 0.4483, 0.2065, 0.4315, 0.1836, 0.4527, 0.1948, 0.4694, 0.4898, 0.09251, 0.4904, 0.1012, 0.5001, 0.1005, 0.4999, 0.09262, 0.4569, 0.116, 0.4478, 0.105, 0.4257, 0.1285, 0.4463, 0.1409, 0.4463, 0.1409, 0.4257, 0.1285, 0.3948, 0.1666, 0.4301, 0.1847, 0.4301, 0.1847, 0.3948, 0.1666, 0.3713, 0.2081, 0.4103, 0.2331, 0.5836, 0.2671, 0.6149, 0.2418, 0.5886, 0.1928, 0.5611, 0.217, 0.7491, 0.4487, 0.7651, 0.4322, 0.7475, 0.4148, 0.733, 0.4315, 0.5007, 0.1068, 0.5031, 0.1137, 0.5181, 0.1104, 0.5125, 0.1036, 0.4647, 0.108, 0.4569, 0.116, 0.4736, 0.1171, 0.4795, 0.1087, 0.4896, 0.1083, 0.4891, 0.1166, 0.5031, 0.1137, 0.5007, 0.1068, 0.4815, 0.1012, 0.4647, 0.108, 0.4795, 0.1087, 0.4896, 0.1083, 0.5007, 0.1068, 0.5001, 0.1005, 0.4904, 0.1012, 0.5007, 0.1068, 0.5125, 0.1036, 0.5001, 0.1005, 0.5085, 0.1403, 0.5031, 0.1137, 0.4891, 0.1166, 0.4864, 0.1444, 0.5278, 0.1308, 0.5181, 0.1104, 0.5031, 0.1137, 0.5085, 0.1403, 0.4569, 0.116, 0.4463, 0.1409, 0.4663, 0.1452, 0.4736, 0.1171, 0.514, 0.1852, 0.5085, 0.1403, 0.4864, 0.1444, 0.486, 0.1925, 0.4463, 0.1409, 0.4301, 0.1847, 0.4555, 0.1942, 0.4663, 0.1452, 0.5425, 0.1684, 0.5278, 0.1308, 0.5085, 0.1403, 0.514, 0.1852, 0.5226, 0.2406, 0.514, 0.1852, 0.486, 0.1925, 0.4835, 0.2489, 0.5611, 0.217, 0.5425, 0.1684, 0.514, 0.1852, 0.5226, 0.2406, 0.4301, 0.1847, 0.4103, 0.2331, 0.446, 0.2494, 0.4555, 0.1942, 0.5322, 0.2998, 0.5226, 0.2406, 0.4835, 0.2489, 0.4842, 0.3145, 0.5836, 0.2671, 0.5611, 0.217, 0.5226, 0.2406, 0.5322, 0.2998, 0.4103, 0.2331, 0.3928, 0.2768, 0.4326, 0.306, 0.446, 0.2494, 0.8516, 0.5352, 0.8227, 0.5708, 0.8475, 0.5925, 0.8784, 0.5584, 0.2101, 0.517, 0.181, 0.4851, 0.1643, 0.5038, 0.1937, 0.5366, 0.795, 0.5515, 0.8227, 0.5149, 0.7959, 0.4912, 0.7664, 0.5261, 0.1127, 0.5474, 0.1421, 0.5816, 0.1667, 0.5622, 0.1387, 0.5277, 0.7664, 0.5261, 0.7959, 0.4912, 0.7802, 0.4732, 0.7499, 0.5093, 0.8227, 0.5708, 0.8516, 0.5352, 0.8227, 0.5149, 0.795, 0.5515, 0.1937, 0.5366, 0.1643, 0.5038, 0.1387, 0.5277, 0.1667, 0.5622, 0.7784, 0.6191, 0.8227, 0.5708, 0.795, 0.5515, 0.7506, 0.6014, 0.2397, 0.5878, 0.1937, 0.5366, 0.1667, 0.5622, 0.2155, 0.6085, 0.8227, 0.5708, 0.7784, 0.6191, 0.8094, 0.6421, 0.8475, 0.5925, 0.2621, 0.5684, 0.2101, 0.517, 0.1937, 0.5366, 0.2397, 0.5878, 0.7506, 0.6014, 0.795, 0.5515, 0.7664, 0.5261, 0.7222, 0.5804, 0.1421, 0.5816, 0.189, 0.6225, 0.2155, 0.6085, 0.1667, 0.5622, 0.7222, 0.5804, 0.7664, 0.5261, 0.7499, 0.5093, 0.7003, 0.5598, 0.2815, 0.6591, 0.2397, 0.5878, 0.2155, 0.6085, 0.2504, 0.6711, 0.7784, 0.6191, 0.7401, 0.6827, 0.7682, 0.6978, 0.8094, 0.6421, 0.3066, 0.6498, 0.2621, 0.5684, 0.2397, 0.5878, 0.2815, 0.6591, 0.708, 0.6672, 0.7506, 0.6014, 0.7222, 0.5804, 0.676, 0.654, 0.189, 0.6225, 0.2219, 0.6836, 0.2504, 0.6711, 0.2155, 0.6085, 0.676, 0.654, 0.7222, 0.5804, 0.7003, 0.5598, 0.6536, 0.6417, 0.7401, 0.6827, 0.7784, 0.6191, 0.7506, 0.6014, 0.708, 0.6672, 0.7401, 0.6827, 0.7015, 0.7785, 0.7307, 0.7906, 0.7682, 0.6978, 0.3409, 0.7691, 0.3066, 0.6498, 0.2815, 0.6591, 0.3156, 0.7729, 0.6689, 0.7753, 0.708, 0.6672, 0.676, 0.654, 0.6376, 0.771, 0.2219, 0.6836, 0.2533, 0.7786, 0.284, 0.7764, 0.2504, 0.6711, 0.6376, 0.771, 0.676, 0.654, 0.6536, 0.6417, 0.6146, 0.7658, 0.7015, 0.7785, 0.7401, 0.6827, 0.708, 0.6672, 0.6689, 0.7753, 0.3156, 0.7729, 0.2815, 0.6591, 0.2504, 0.6711, 0.284, 0.7764, 0.5903, 0.7576, 0.6146, 0.7658, 0.6536, 0.6417, 0.6277, 0.6244, 0.3577, 0.3286, 0.4147, 0.3644, 0.4326, 0.306, 0.3928, 0.2768, 0.719, 0.475, 0.6752, 0.5284, 0.7003, 0.5598, 0.7499, 0.5093, 0.5836, 0.2671, 0.5322, 0.2998, 0.5382, 0.36, 0.6041, 0.3173, 0.6041, 0.3173, 0.5382, 0.36, 0.5691, 0.4065, 0.6338, 0.3765, 0.6338, 0.3765, 0.5691, 0.4065, 0.6011, 0.4492, 0.6544, 0.4055, 0.6544, 0.4055, 0.6011, 0.4492, 0.6492, 0.5046, 0.701, 0.4587, 0.701, 0.4587, 0.6492, 0.5046, 0.6752, 0.5284, 0.719, 0.475, 0.6212, 0.3096, 0.5836, 0.2671, 0.6041, 0.3173, 0.6574, 0.3587, 0.6212, 0.3096, 0.6041, 0.3173, 0.6338, 0.3765, 0.7802, 0.4732, 0.7491, 0.4487, 0.719, 0.475, 0.7499, 0.5093, 0.7491, 0.4487, 0.733, 0.4315, 0.701, 0.4587, 0.719, 0.475, 0.6338, 0.3765, 0.6544, 0.4055, 0.6798, 0.3877, 0.6574, 0.3587, 0.733, 0.4315, 0.6798, 0.3877, 0.6544, 0.4055, 0.701, 0.4587, 0.2101, 0.517, 0.2621, 0.5684, 0.2808, 0.5465, 0.2204, 0.4968, 0.2204, 0.4968, 0.2808, 0.5465, 0.3138, 0.5104, 0.2442, 0.4699, 0.2442, 0.4699, 0.3138, 0.5104, 0.3537, 0.4627, 0.2806, 0.4318, 0.2806, 0.4318, 0.3537, 0.4627, 0.3857, 0.4155, 0.3221, 0.3868, 0.3221, 0.3868, 0.3857, 0.4155, 0.4147, 0.3644, 0.3577, 0.3286, 0.5322, 0.2998, 0.4842, 0.3145, 0.4819, 0.3693, 0.5382, 0.36, 0.3928, 0.2768, 0.3341, 0.3178, 0.3577, 0.3286, 0.3221, 0.3868, 0.3577, 0.3286, 0.3341, 0.3178, 0.2924, 0.3722, 0.2924, 0.3722, 0.2565, 0.4114, 0.2806, 0.4318, 0.3221, 0.3868, 0.2565, 0.4114, 0.2185, 0.4483, 0.2442, 0.4699, 0.2806, 0.4318, 0.2185, 0.4483, 0.1948, 0.4694, 0.2204, 0.4968, 0.2442, 0.4699, 0.1948, 0.4694, 0.181, 0.4851, 0.2101, 0.517, 0.2204, 0.4968, 0.6536, 0.6417, 0.7003, 0.5598, 0.6752, 0.5284, 0.6277, 0.6244, 0.3376, 0.6345, 0.3066, 0.6498, 0.3409, 0.7691, 0.3697, 0.7612, 0.2621, 0.5684, 0.3066, 0.6498, 0.3376, 0.6345, 0.2808, 0.5465, 0.6011, 0.4492, 0.5308, 0.5109, 0.5996, 0.6088, 0.6492, 0.5046, 0.5691, 0.4065, 0.5279, 0.436, 0.5308, 0.5109, 0.6011, 0.4492, 0.4147, 0.3644, 0.3857, 0.4155, 0.4323, 0.4364, 0.6492, 0.5046, 0.5996, 0.6088, 0.6277, 0.6244, 0.6752, 0.5284, 0.5382, 0.36, 0.5279, 0.436, 0.5691, 0.4065, 0.3138, 0.5104, 0.2808, 0.5465, 0.3376, 0.6345, 0.3734, 0.6159, 0.3537, 0.4627, 0.3138, 0.5104, 0.3734, 0.6159, 0.433, 0.5128, 0.4323, 0.4364, 0.3857, 0.4155, 0.3537, 0.4627, 0.433, 0.5128, 0.5382, 0.36, 0.4819, 0.3693, 0.4812, 0.4363, 0.5279, 0.436, 0.5079, 0.5905, 0.535, 0.5941, 0.5308, 0.5109, 0.4653, 0.5906, 0.4397, 0.594, 0.4472, 0.7437, 0.4691, 0.7418, 0.5013, 0.7411, 0.5079, 0.5905, 0.4873, 0.5898, 0.4653, 0.5906, 0.4691, 0.7418, 0.5239, 0.7433, 0.535, 0.5941, 0.5079, 0.5905, 0.5013, 0.7411, 0.4873, 0.5898, 0.5079, 0.5905, 0.5308, 0.5109, 0.4825, 0.5131, 0.5308, 0.5109, 0.5279, 0.436, 0.4812, 0.4363, 0.4825, 0.5131, 0.4397, 0.594, 0.4653, 0.5906, 0.433, 0.5128, 0.5903, 0.7576, 0.6277, 0.6244, 0.5996, 0.6088, 0.5613, 0.75, 0.5613, 0.75, 0.5996, 0.6088, 0.535, 0.5941, 0.5239, 0.7433, 0.5996, 0.6088, 0.5308, 0.5109, 0.535, 0.5941, 0.3734, 0.6159, 0.3376, 0.6345, 0.3697, 0.7612, 0.4052, 0.7523, 0.4397, 0.594, 0.3734, 0.6159, 0.4052, 0.7523, 0.4472, 0.7437, 0.3734, 0.6159, 0.4397, 0.594, 0.433, 0.5128, 0.4809, 0.09304, 0.4898, 0.09251, 0.4793, 0.08071, 0.4996, 0.08065, 0.4898, 0.09251, 0.4999, 0.09262, 0.486, 0.1925, 0.4864, 0.1444, 0.4663, 0.1452, 0.4555, 0.1942, 0.4819, 0.3693, 0.4147, 0.3644, 0.4323, 0.4364, 0.4812, 0.4363, 0.4835, 0.2489, 0.486, 0.1925, 0.4555, 0.1942, 0.446, 0.2494, 0.4653, 0.5906, 0.4873, 0.5898, 0.4825, 0.5131, 0.433, 0.5128, 0.4795, 0.1087, 0.4736, 0.1171, 0.4891, 0.1166, 0.4896, 0.1083, 0.4842, 0.3145, 0.4835, 0.2489, 0.446, 0.2494, 0.4326, 0.306, 0.4842, 0.3145, 0.4326, 0.306, 0.4147, 0.3644, 0.4819, 0.3693, 0.4795, 0.1087, 0.4896, 0.1083, 0.4904, 0.1012, 0.4815, 0.1012, 0.4825, 0.5131, 0.4812, 0.4363, 0.4323, 0.4364, 0.433, 0.5128, 0.4864, 0.1444, 0.4891, 0.1166, 0.4736, 0.1171, 0.4663, 0.1452, 0.4809, 0.09304, 0.4815, 0.1012, 0.4904, 0.1012, 0.4898, 0.09251])
_uv.active_render = True
_uv = me_plane.uv_layers.new(name='UVMap.001')
_uv.uv.foreach_set('vector', [0.3772, 0.06753, 0.374, 0.0671, 0.4584, 0.0487, 0.4527, 0.04936, 0.5249, 0.03872, 0.5847, 0.04237, 0.585, 0.04628, 0.5116, 0.04318, 0.5348, 0.03958, 0.4527, 0.04936, 0.4584, 0.0487, 0.5475, 0.04089, 0.1444, 0.06079, 0.1927, 0.05945, 0.197, 0.05945, 0.1438, 0.06073, 0.1093, 0.05238, 0.1444, 0.06079, 0.1438, 0.06073, 0.1094, 0.05289, 0.05814, 0.05668, 0.1093, 0.05238, 0.1094, 0.05289, 0.07832, 0.05274, 0.3746, 0.07017, 0.378, 0.06886, 0.4554, 0.04679, 0.438, 0.05271, 0.378, 0.06886, 0.3772, 0.06753, 0.4527, 0.04936, 0.4554, 0.04679, 0.3213, 0.06976, 0.314, 0.06849, 0.3772, 0.06753, 0.378, 0.06886, 0.4527, 0.04936, 0.5348, 0.03958, 0.5249, 0.03872, 0.4554, 0.04679, 0.232, 0.05699, 0.3213, 0.06976, 0.3286, 0.07179, 0.2341, 0.05699, 0.2298, 0.05712, 0.314, 0.06849, 0.3213, 0.06976, 0.232, 0.05699, 0.1927, 0.05945, 0.232, 0.05699, 0.2341, 0.05699, 0.197, 0.05945, 0.1885, 0.05945, 0.2298, 0.05712, 0.232, 0.05699, 0.1927, 0.05945, 0.1456, 0.0608, 0.1842, 0.05945, 0.1885, 0.05945, 0.145, 0.06084, 0.145, 0.06084, 0.1885, 0.05945, 0.1927, 0.05945, 0.1444, 0.06079, 0.1087, 0.05289, 0.1456, 0.0608, 0.145, 0.06084, 0.109, 0.05245, 0.109, 0.05245, 0.145, 0.06084, 0.1444, 0.06079, 0.1093, 0.05238, 0.07697, 0.05295, 0.1087, 0.05289, 0.109, 0.05245, 0.05825, 0.05667, 0.05825, 0.05667, 0.109, 0.05245, 0.1093, 0.05238, 0.05814, 0.05668, 0.3286, 0.07179, 0.3213, 0.06976, 0.378, 0.06886, 0.3746, 0.07017, 0.314, 0.06849, 0.3067, 0.06767, 0.374, 0.0671, 0.3772, 0.06753, 0.2274, 0.05746, 0.3067, 0.06767, 0.314, 0.06849, 0.2298, 0.05712, 0.5965, 0.04233, 0.5348, 0.03958, 0.5475, 0.04089, 0.6145, 0.04417, 0.5348, 0.03958, 0.5965, 0.04233, 0.5847, 0.04237, 0.5249, 0.03872, 0.4554, 0.04679, 0.5249, 0.03872, 0.5116, 0.04318, 0.438, 0.05271, 0.5965, 0.04233, 0.6714, 0.04514, 0.6617, 0.04565, 0.5847, 0.04237, 0.6714, 0.04514, 0.5965, 0.04233, 0.6145, 0.04417, 0.6963, 0.04663, 0.5847, 0.04237, 0.6617, 0.04565, 0.6671, 0.04636, 0.585, 0.04628, 0.7475, 0.05349, 0.6714, 0.04514, 0.6963, 0.04663, 0.7689, 0.05275, 0.6617, 0.04565, 0.7401, 0.05354, 0.7418, 0.05306, 0.6671, 0.04636, 0.6714, 0.04514, 0.7475, 0.05349, 0.7401, 0.05354, 0.6617, 0.04565, 0.7475, 0.05349, 0.8142, 0.05778, 0.8071, 0.05571, 0.7401, 0.05354, 0.7401, 0.05354, 0.8071, 0.05571, 0.8027, 0.05917, 0.7418, 0.05306, 0.8142, 0.05778, 0.7475, 0.05349, 0.7689, 0.05275, 0.8342, 0.05582, 0.8792, 0.06211, 0.8142, 0.05778, 0.8342, 0.05582, 0.8639, 0.06105, 0.8142, 0.05778, 0.8792, 0.06211, 0.8709, 0.06153, 0.8071, 0.05571, 0.8071, 0.05571, 0.8709, 0.06153, 0.8393, 0.05934, 0.8027, 0.05917, 0.1842, 0.05945, 0.2274, 0.05746, 0.2298, 0.05712, 0.1885, 0.05945, 0.8014, 0.1109, 0.8027, 0.05917, 0.8393, 0.05934, 0.8393, 0.1181, 0.615, 0.09093, 0.6145, 0.04417, 0.5475, 0.04089, 0.5454, 0.09068, 0.8639, 0.1188, 0.8639, 0.06105, 0.8342, 0.05582, 0.8322, 0.1113, 0.5095, 0.09151, 0.5116, 0.04318, 0.585, 0.04628, 0.5855, 0.0917, 0.8709, 0.06153, 0.8709, 0.1243, 0.8393, 0.1181, 0.8393, 0.05934, 0.08645, 0.1564, 0.07832, 0.05274, 0.1094, 0.05289, 0.1216, 0.1492, 0.3077, 0.1185, 0.3067, 0.06767, 0.2274, 0.05746, 0.2409, 0.129, 0.1216, 0.1492, 0.1094, 0.05289, 0.1438, 0.06073, 0.1598, 0.142, 0.1598, 0.142, 0.1438, 0.06073, 0.197, 0.05945, 0.2099, 0.1352, 0.6653, 0.0946, 0.6671, 0.04636, 0.7418, 0.05306, 0.7441, 0.1028, 0.2476, 0.1288, 0.2341, 0.05699, 0.3286, 0.07179, 0.3296, 0.12, 0.4384, 0.09753, 0.438, 0.05271, 0.5116, 0.04318, 0.5095, 0.09151, 0.05814, 0.05668, 0.06369, 0.1517, 0.0638, 0.1517, 0.05825, 0.05667, 0.3765, 0.1102, 0.3746, 0.07017, 0.438, 0.05271, 0.4384, 0.09753, 0.5454, 0.09068, 0.5475, 0.04089, 0.4584, 0.0487, 0.4587, 0.09607, 0.8792, 0.06211, 0.8792, 0.1245, 0.8709, 0.1243, 0.8709, 0.06153, 0.8322, 0.1113, 0.8342, 0.05582, 0.7689, 0.05275, 0.7712, 0.1027, 0.06369, 0.1517, 0.05814, 0.05668, 0.07832, 0.05274, 0.08645, 0.1564, 0.2099, 0.1352, 0.197, 0.05945, 0.2341, 0.05699, 0.2476, 0.1288, 0.05825, 0.05667, 0.0638, 0.1517, 0.0851, 0.1565, 0.07697, 0.05295, 0.374, 0.0671, 0.376, 0.1091, 0.4587, 0.09607, 0.4584, 0.0487, 0.2409, 0.129, 0.2274, 0.05746, 0.1842, 0.05945, 0.1971, 0.1352, 0.8792, 0.1245, 0.8792, 0.06211, 0.8639, 0.06105, 0.8639, 0.1188, 0.1209, 0.1492, 0.1087, 0.05289, 0.07697, 0.05295, 0.0851, 0.1565, 0.376, 0.1091, 0.374, 0.0671, 0.3067, 0.06767, 0.3077, 0.1185, 0.7441, 0.1028, 0.7418, 0.05306, 0.8027, 0.05917, 0.8014, 0.1109, 0.1616, 0.1421, 0.1456, 0.0608, 0.1087, 0.05289, 0.1209, 0.1492, 0.1971, 0.1352, 0.1842, 0.05945, 0.1456, 0.0608, 0.1616, 0.1421, 0.7712, 0.1027, 0.7689, 0.05275, 0.6963, 0.04663, 0.6944, 0.0947, 0.3746, 0.07017, 0.3765, 0.1102, 0.3296, 0.12, 0.3286, 0.07179, 0.5855, 0.0917, 0.585, 0.04628, 0.6671, 0.04636, 0.6653, 0.0946, 0.6944, 0.0947, 0.6963, 0.04663, 0.6145, 0.04417, 0.615, 0.09093, 0.4421, 0.09753, 0.4384, 0.09753, 0.5095, 0.09151, 0.5121, 0.09151, 0.5422, 0.09068, 0.5454, 0.09068, 0.4587, 0.09607, 0.4587, 0.09607, 0.3766, 0.1091, 0.376, 0.1091, 0.3077, 0.1185, 0.3083, 0.1185, 0.2474, 0.1288, 0.2476, 0.1288, 0.3296, 0.12, 0.3284, 0.12, 0.1283, 0.1492, 0.1209, 0.1492, 0.0851, 0.1565, 0.09544, 0.1565, 0.1657, 0.1421, 0.1616, 0.1421, 0.1209, 0.1492, 0.1283, 0.1492, 0.1639, 0.142, 0.1598, 0.142, 0.2099, 0.1352, 0.2153, 0.1352, 0.376, 0.1091, 0.3766, 0.1091, 0.4587, 0.09607, 0.4587, 0.09607, 0.8485, 0.1188, 0.8639, 0.1188, 0.8322, 0.1113, 0.8255, 0.1113, 0.8709, 0.1243, 0.855, 0.1243, 0.8298, 0.1181, 0.8393, 0.1181, 0.6634, 0.0946, 0.6653, 0.0946, 0.7441, 0.1028, 0.7419, 0.1028, 0.586, 0.0917, 0.5855, 0.0917, 0.6653, 0.0946, 0.6634, 0.0946, 0.6113, 0.09093, 0.615, 0.09093, 0.5454, 0.09068, 0.5422, 0.09068, 0.3083, 0.1185, 0.3077, 0.1185, 0.2409, 0.129, 0.2423, 0.129, 0.06369, 0.1517, 0.07495, 0.1571, 0.07586, 0.1571, 0.0638, 0.1517, 0.09849, 0.1564, 0.08645, 0.1564, 0.1216, 0.1492, 0.1309, 0.1492, 0.1309, 0.1492, 0.1216, 0.1492, 0.1598, 0.142, 0.1639, 0.142, 0.3765, 0.1102, 0.3768, 0.1102, 0.3284, 0.12, 0.3296, 0.12, 0.2423, 0.129, 0.2409, 0.129, 0.1971, 0.1352, 0.1996, 0.1352, 0.8792, 0.1245, 0.862, 0.1245, 0.855, 0.1243, 0.8709, 0.1243, 0.8255, 0.1113, 0.8322, 0.1113, 0.7712, 0.1027, 0.7646, 0.1027, 0.7646, 0.1027, 0.7712, 0.1027, 0.6944, 0.0947, 0.688, 0.0947, 0.688, 0.0947, 0.6944, 0.0947, 0.615, 0.09093, 0.6113, 0.09093, 0.5121, 0.09151, 0.5095, 0.09151, 0.5855, 0.0917, 0.586, 0.0917, 0.2153, 0.1352, 0.2099, 0.1352, 0.2476, 0.1288, 0.2474, 0.1288, 0.0638, 0.1517, 0.07586, 0.1571, 0.09544, 0.1565, 0.0851, 0.1565, 0.07495, 0.1571, 0.06369, 0.1517, 0.08645, 0.1564, 0.09849, 0.1564, 0.1996, 0.1352, 0.1971, 0.1352, 0.1616, 0.1421, 0.1657, 0.1421, 0.3768, 0.1102, 0.3765, 0.1102, 0.4384, 0.09753, 0.4421, 0.09753, 0.7973, 0.1109, 0.8014, 0.1109, 0.8393, 0.1181, 0.8298, 0.1181, 0.862, 0.1245, 0.8792, 0.1245, 0.8639, 0.1188, 0.8485, 0.1188, 0.7419, 0.1028, 0.7441, 0.1028, 0.8014, 0.1109, 0.7973, 0.1109, 0.7419, 0.1226, 0.7419, 0.1028, 0.7973, 0.1109, 0.7973, 0.1307, 0.4421, 0.1173, 0.4421, 0.09753, 0.5121, 0.09151, 0.5121, 0.1113, 0.5422, 0.1105, 0.5422, 0.09068, 0.4587, 0.09607, 0.4587, 0.1159, 0.3766, 0.1289, 0.3766, 0.1091, 0.3083, 0.1185, 0.3083, 0.1383, 0.2474, 0.1486, 0.2474, 0.1288, 0.3284, 0.12, 0.3284, 0.1398, 0.1286, 0.1704, 0.1283, 0.1492, 0.09544, 0.1565, 0.08771, 0.1758, 0.1662, 0.1623, 0.1657, 0.1421, 0.1283, 0.1492, 0.1286, 0.1704, 0.1643, 0.1623, 0.1639, 0.142, 0.2153, 0.1352, 0.2153, 0.155, 0.3766, 0.1091, 0.3766, 0.1289, 0.4587, 0.1159, 0.4587, 0.09607, 0.8519, 0.1385, 0.8485, 0.1188, 0.8255, 0.1113, 0.8289, 0.1316, 0.855, 0.1243, 0.8584, 0.1441, 0.8332, 0.1384, 0.8298, 0.1181, 0.6634, 0.1144, 0.6634, 0.0946, 0.7419, 0.1028, 0.7419, 0.1226, 0.586, 0.1115, 0.586, 0.0917, 0.6634, 0.0946, 0.6634, 0.1144, 0.6113, 0.1107, 0.6113, 0.09093, 0.5422, 0.09068, 0.5422, 0.1105, 0.3083, 0.1383, 0.3083, 0.1185, 0.2423, 0.129, 0.2423, 0.1488, 0.07495, 0.1571, 0.06335, 0.175, 0.06425, 0.175, 0.07586, 0.1571, 0.09075, 0.1757, 0.09849, 0.1564, 0.1309, 0.1492, 0.1312, 0.1704, 0.1312, 0.1704, 0.1309, 0.1492, 0.1639, 0.142, 0.1643, 0.1623, 0.3768, 0.1102, 0.3768, 0.13, 0.3284, 0.1398, 0.3284, 0.12, 0.2423, 0.1488, 0.2423, 0.129, 0.1996, 0.1352, 0.1996, 0.155, 0.862, 0.1245, 0.8654, 0.1443, 0.8584, 0.1441, 0.855, 0.1243, 0.8289, 0.1316, 0.8255, 0.1113, 0.7646, 0.1027, 0.7646, 0.1225, 0.7646, 0.1225, 0.7646, 0.1027, 0.688, 0.0947, 0.688, 0.1145, 0.688, 0.1145, 0.688, 0.0947, 0.6113, 0.09093, 0.6113, 0.1107, 0.5121, 0.1113, 0.5121, 0.09151, 0.586, 0.0917, 0.586, 0.1115, 0.2153, 0.155, 0.2153, 0.1352, 0.2474, 0.1288, 0.2474, 0.1486, 0.07586, 0.1571, 0.06425, 0.175, 0.08771, 0.1758, 0.09544, 0.1565, 0.06335, 0.175, 0.07495, 0.1571, 0.09849, 0.1564, 0.09075, 0.1757, 0.1996, 0.155, 0.1996, 0.1352, 0.1657, 0.1421, 0.1662, 0.1623, 0.3768, 0.13, 0.3768, 0.1102, 0.4421, 0.09753, 0.4421, 0.1173, 0.7973, 0.1307, 0.7973, 0.1109, 0.8298, 0.1181, 0.8332, 0.1384, 0.8654, 0.1443, 0.862, 0.1245, 0.8485, 0.1188, 0.8519, 0.1385, 0.1996, 0.1748, 0.1996, 0.155, 0.1662, 0.1623, 0.1662, 0.1821, 0.3768, 0.1498, 0.3768, 0.13, 0.4421, 0.1173, 0.4421, 0.1371, 0.7973, 0.1504, 0.7973, 0.1307, 0.8332, 0.1384, 0.8332, 0.1582, 0.8624, 0.1614, 0.8654, 0.1443, 0.8519, 0.1385, 0.8488, 0.1557, 0.7419, 0.1424, 0.7419, 0.1226, 0.7973, 0.1307, 0.7973, 0.1504, 0.4421, 0.1371, 0.4421, 0.1173, 0.5121, 0.1113, 0.5121, 0.1311, 0.5422, 0.1303, 0.5422, 0.1105, 0.4587, 0.1159, 0.4587, 0.1357, 0.3766, 0.1487, 0.3766, 0.1289, 0.3083, 0.1383, 0.3083, 0.1581, 0.2474, 0.1684, 0.2474, 0.1486, 0.3284, 0.1398, 0.3284, 0.1596, 0.1307, 0.1902, 0.1286, 0.1704, 0.08771, 0.1758, 0.08771, 0.1956, 0.1662, 0.1821, 0.1662, 0.1623, 0.1286, 0.1704, 0.1307, 0.1902, 0.1643, 0.1821, 0.1643, 0.1623, 0.2153, 0.155, 0.2153, 0.1748, 0.3766, 0.1289, 0.3766, 0.1487, 0.4587, 0.1357, 0.4587, 0.1159, 0.8488, 0.1557, 0.8519, 0.1385, 0.8289, 0.1316, 0.8289, 0.1514, 0.8584, 0.1441, 0.8554, 0.1612, 0.8332, 0.1582, 0.8332, 0.1384, 0.6634, 0.1342, 0.6634, 0.1144, 0.7419, 0.1226, 0.7419, 0.1424, 0.586, 0.1313, 0.586, 0.1115, 0.6634, 0.1144, 0.6634, 0.1342, 0.6113, 0.1305, 0.6113, 0.1107, 0.5422, 0.1105, 0.5422, 0.1303, 0.3083, 0.1581, 0.3083, 0.1383, 0.2423, 0.1488, 0.2423, 0.1686, 0.06335, 0.175, 0.06335, 0.1948, 0.06425, 0.1948, 0.06425, 0.175, 0.09075, 0.1955, 0.09075, 0.1757, 0.1312, 0.1704, 0.1333, 0.1902, 0.1333, 0.1902, 0.1312, 0.1704, 0.1643, 0.1623, 0.1643, 0.1821, 0.3768, 0.13, 0.3768, 0.1498, 0.3284, 0.1596, 0.3284, 0.1398, 0.2423, 0.1686, 0.2423, 0.1488, 0.1996, 0.155, 0.1996, 0.1748, 0.8654, 0.1443, 0.8624, 0.1614, 0.8554, 0.1612, 0.8584, 0.1441, 0.8289, 0.1514, 0.8289, 0.1316, 0.7646, 0.1225, 0.7671, 0.1418, 0.7671, 0.1418, 0.7646, 0.1225, 0.688, 0.1145, 0.688, 0.1343, 0.688, 0.1343, 0.688, 0.1145, 0.6113, 0.1107, 0.6113, 0.1305, 0.5121, 0.1311, 0.5121, 0.1113, 0.586, 0.1115, 0.586, 0.1313, 0.2153, 0.1748, 0.2153, 0.155, 0.2474, 0.1486, 0.2474, 0.1684, 0.06425, 0.175, 0.06425, 0.1948, 0.08771, 0.1956, 0.08771, 0.1758, 0.06335, 0.1948, 0.06335, 0.175, 0.09075, 0.1757, 0.09075, 0.1955, 0.7952, 0.1811, 0.7973, 0.1504, 0.8332, 0.1582, 0.8178, 0.1834, 0.8444, 0.1854, 0.8624, 0.1614, 0.8488, 0.1557, 0.8364, 0.184, 0.7405, 0.1778, 0.7419, 0.1424, 0.7973, 0.1504, 0.7952, 0.1811, 0.4421, 0.1767, 0.4421, 0.1371, 0.5121, 0.1311, 0.5121, 0.1707, 0.5422, 0.1699, 0.5422, 0.1303, 0.4587, 0.1357, 0.4587, 0.1752, 0.3766, 0.1883, 0.3766, 0.1487, 0.3083, 0.1581, 0.3104, 0.1977, 0.2474, 0.208, 0.2474, 0.1684, 0.3284, 0.1596, 0.3305, 0.1992, 0.1342, 0.2305, 0.1307, 0.1902, 0.08771, 0.1956, 0.08818, 0.2345, 0.1683, 0.2217, 0.1662, 0.1821, 0.1307, 0.1902, 0.1342, 0.2305, 0.1664, 0.2217, 0.1643, 0.1821, 0.2153, 0.1748, 0.2153, 0.2144, 0.3766, 0.1487, 0.3766, 0.1883, 0.4587, 0.1752, 0.4587, 0.1357, 0.8364, 0.184, 0.8488, 0.1557, 0.8289, 0.1514, 0.8161, 0.1765, 0.8554, 0.1612, 0.8374, 0.185, 0.8178, 0.1834, 0.8332, 0.1582, 0.6634, 0.1738, 0.6634, 0.1342, 0.7419, 0.1424, 0.7405, 0.1778, 0.586, 0.1709, 0.586, 0.1313, 0.6634, 0.1342, 0.6634, 0.1738, 0.6113, 0.1701, 0.6113, 0.1305, 0.5422, 0.1303, 0.5422, 0.1699, 0.3104, 0.1977, 0.3083, 0.1581, 0.2423, 0.1686, 0.2423, 0.2082, 0.06335, 0.1948, 0.06382, 0.2337, 0.06473, 0.2337, 0.06425, 0.1948, 0.09122, 0.2344, 0.09075, 0.1955, 0.1333, 0.1902, 0.1368, 0.2305, 0.1368, 0.2305, 0.1333, 0.1902, 0.1643, 0.1821, 0.1664, 0.2217, 0.3768, 0.1498, 0.3768, 0.1894, 0.3305, 0.1992, 0.3284, 0.1596, 0.2423, 0.2082, 0.2423, 0.1686, 0.1996, 0.1748, 0.1996, 0.2144, 0.8624, 0.1614, 0.8457, 0.1887, 0.8554, 0.1612, 0.8161, 0.1765, 0.8289, 0.1514, 0.7671, 0.1418, 0.7641, 0.1742, 0.7641, 0.1742, 0.7671, 0.1418, 0.688, 0.1343, 0.6866, 0.1697, 0.6866, 0.1697, 0.688, 0.1343, 0.6113, 0.1305, 0.6113, 0.1701, 0.5121, 0.1707, 0.5121, 0.1311, 0.586, 0.1313, 0.586, 0.1709, 0.2153, 0.2144, 0.2153, 0.1748, 0.2474, 0.1684, 0.2474, 0.208, 0.06425, 0.1948, 0.06473, 0.2337, 0.08818, 0.2345, 0.08771, 0.1956, 0.06382, 0.2337, 0.06335, 0.1948, 0.09075, 0.1955, 0.09122, 0.2344, 0.1996, 0.2144, 0.1996, 0.1748, 0.1662, 0.1821, 0.1683, 0.2217, 0.3768, 0.1894, 0.3768, 0.1498, 0.4421, 0.1371, 0.4421, 0.1767, 0.06473, 0.2337, 0.07095, 0.2664, 0.09283, 0.2678, 0.08818, 0.2345, 0.07005, 0.2664, 0.06382, 0.2337, 0.09122, 0.2344, 0.09588, 0.2677, 0.1996, 0.2421, 0.1996, 0.2144, 0.1683, 0.2217, 0.1718, 0.2501, 0.382, 0.2308, 0.3768, 0.1894, 0.4421, 0.1767, 0.451, 0.2352, 0.7838, 0.186, 0.7952, 0.1811, 0.8178, 0.1834, 0.8075, 0.1983, 0.8278, 0.197, 0.8444, 0.1854, 0.8364, 0.184, 0.8129, 0.1938, 0.7378, 0.1781, 0.7405, 0.1778, 0.7952, 0.1811, 0.7838, 0.186, 0.451, 0.2352, 0.4421, 0.1767, 0.5121, 0.1707, 0.5178, 0.2314, 0.5409, 0.237, 0.5422, 0.1699, 0.4587, 0.1752, 0.4616, 0.2316, 0.379, 0.2268, 0.3766, 0.1883, 0.3104, 0.1977, 0.3092, 0.235, 0.2509, 0.2364, 0.2474, 0.208, 0.3305, 0.1992, 0.3355, 0.2393, 0.1384, 0.2596, 0.1342, 0.2305, 0.08818, 0.2345, 0.09283, 0.2678, 0.1718, 0.2501, 0.1683, 0.2217, 0.1342, 0.2305, 0.1384, 0.2596, 0.1699, 0.2501, 0.1664, 0.2217, 0.2153, 0.2144, 0.2216, 0.2442, 0.3766, 0.1883, 0.379, 0.2268, 0.4616, 0.2316, 0.4587, 0.1752, 0.8129, 0.1938, 0.8364, 0.184, 0.8161, 0.1765, 0.7985, 0.1889, 0.8374, 0.185, 0.8209, 0.1966, 0.8075, 0.1983, 0.8178, 0.1834, 0.6631, 0.1847, 0.6634, 0.1738, 0.7405, 0.1778, 0.7378, 0.1781, 0.5843, 0.2167, 0.586, 0.1709, 0.6634, 0.1738, 0.6631, 0.1847, 0.5984, 0.2203, 0.6113, 0.1701, 0.5422, 0.1699, 0.5409, 0.237, 0.3092, 0.235, 0.3104, 0.1977, 0.2423, 0.2082, 0.2423, 0.2359, 0.06382, 0.2337, 0.07005, 0.2664, 0.07095, 0.2664, 0.06473, 0.2337, 0.09588, 0.2677, 0.09122, 0.2344, 0.1368, 0.2305, 0.141, 0.2596, 0.141, 0.2596, 0.1368, 0.2305, 0.1664, 0.2217, 0.1699, 0.2501, 0.3768, 0.1894, 0.382, 0.2308, 0.3355, 0.2393, 0.3305, 0.1992, 0.2423, 0.2359, 0.2423, 0.2082, 0.1996, 0.2144, 0.1996, 0.2421, 0.8457, 0.1887, 0.8274, 0.2026, 0.8209, 0.1966, 0.8374, 0.185, 0.7985, 0.1889, 0.8161, 0.1765, 0.7641, 0.1742, 0.7524, 0.1842, 0.7524, 0.1842, 0.7641, 0.1742, 0.6866, 0.1697, 0.6745, 0.1965, 0.6745, 0.1965, 0.6866, 0.1697, 0.6113, 0.1701, 0.5984, 0.2203, 0.5178, 0.2314, 0.5121, 0.1707, 0.586, 0.1709, 0.5843, 0.2167, 0.2216, 0.2442, 0.2153, 0.2144, 0.2474, 0.208, 0.2509, 0.2364, 0.8063, 0.2049, 0.7917, 0.2026, 0.7838, 0.186, 0.8075, 0.1983, 0.8129, 0.1938, 0.7985, 0.1889, 0.7967, 0.2003, 0.8113, 0.2034, 0.8104, 0.2072, 0.7943, 0.2089, 0.7917, 0.2026, 0.8063, 0.2049, 0.8278, 0.197, 0.8129, 0.1938, 0.8113, 0.2034, 0.8104, 0.2072, 0.8063, 0.2049, 0.8209, 0.1966, 0.8274, 0.2026, 0.8063, 0.2049, 0.8075, 0.1983, 0.8209, 0.1966, 0.7362, 0.1962, 0.7917, 0.2026, 0.7943, 0.2089, 0.741, 0.2066, 0.7378, 0.1781, 0.7838, 0.186, 0.7917, 0.2026, 0.7362, 0.1962, 0.7985, 0.1889, 0.7524, 0.1842, 0.7431, 0.1939, 0.7967, 0.2003, 0.6637, 0.2121, 0.7362, 0.1962, 0.741, 0.2066, 0.6638, 0.2221, 0.7524, 0.1842, 0.6745, 0.1965, 0.6659, 0.2098, 0.7431, 0.1939, 0.6631, 0.1847, 0.7378, 0.1781, 0.7362, 0.1962, 0.6637, 0.2121, 0.5898, 0.2552, 0.6637, 0.2121, 0.6638, 0.2221, 0.5951, 0.2667, 0.5843, 0.2167, 0.6631, 0.1847, 0.6637, 0.2121, 0.5898, 0.2552, 0.6745, 0.1965, 0.5984, 0.2203, 0.5949, 0.2541, 0.6659, 0.2098, 0.5305, 0.2906, 0.5898, 0.2552, 0.5951, 0.2667, 0.5315, 0.3037, 0.5178, 0.2314, 0.5843, 0.2167, 0.5898, 0.2552, 0.5305, 0.2906, 0.5984, 0.2203, 0.5409, 0.237, 0.5384, 0.2866, 0.5949, 0.2541, 0.07005, 0.2664, 0.0804, 0.336, 0.0813, 0.3359, 0.07095, 0.2664, 0.1839, 0.3085, 0.1718, 0.2501, 0.1384, 0.2596, 0.1514, 0.3207, 0.1067, 0.3329, 0.09588, 0.2677, 0.141, 0.2596, 0.154, 0.3205, 0.07095, 0.2664, 0.0813, 0.3359, 0.1037, 0.3332, 0.09283, 0.2678, 0.154, 0.3205, 0.141, 0.2596, 0.1699, 0.2501, 0.1821, 0.3117, 0.0804, 0.336, 0.07005, 0.2664, 0.09588, 0.2677, 0.1067, 0.3329, 0.1514, 0.3207, 0.1384, 0.2596, 0.09283, 0.2678, 0.1037, 0.3332, 0.1213, 0.418, 0.0804, 0.336, 0.1067, 0.3329, 0.1436, 0.415, 0.1779, 0.4105, 0.1514, 0.3207, 0.1037, 0.3332, 0.1481, 0.4172, 0.0804, 0.336, 0.1213, 0.418, 0.1229, 0.4173, 0.0813, 0.3359, 0.2142, 0.3997, 0.1839, 0.3085, 0.1514, 0.3207, 0.1779, 0.4105, 0.1436, 0.415, 0.1067, 0.3329, 0.154, 0.3205, 0.1762, 0.4103, 0.0813, 0.3359, 0.1229, 0.4173, 0.1481, 0.4172, 0.1037, 0.3332, 0.1762, 0.4103, 0.154, 0.3205, 0.1821, 0.3117, 0.2111, 0.3982, 0.1942, 0.5179, 0.1779, 0.4105, 0.1481, 0.4172, 0.1541, 0.5182, 0.1213, 0.418, 0.1299, 0.5193, 0.1308, 0.5194, 0.1229, 0.4173, 0.2283, 0.5176, 0.2142, 0.3997, 0.1779, 0.4105, 0.1942, 0.5179, 0.1571, 0.5184, 0.1436, 0.415, 0.1762, 0.4103, 0.1968, 0.5181, 0.1229, 0.4173, 0.1308, 0.5194, 0.1541, 0.5182, 0.1481, 0.4172, 0.1968, 0.5181, 0.1762, 0.4103, 0.2111, 0.3982, 0.2265, 0.5139, 0.1299, 0.5193, 0.1213, 0.418, 0.1436, 0.415, 0.1571, 0.5184, 0.1299, 0.5193, 0.1318, 0.6656, 0.1326, 0.6659, 0.1308, 0.5194, 0.2278, 0.6886, 0.2283, 0.5176, 0.1942, 0.5179, 0.1934, 0.6841, 0.1567, 0.6771, 0.1571, 0.5184, 0.1968, 0.5181, 0.1957, 0.6851, 0.1308, 0.5194, 0.1326, 0.6659, 0.1538, 0.6759, 0.1541, 0.5182, 0.1957, 0.6851, 0.1968, 0.5181, 0.2265, 0.5139, 0.2261, 0.6879, 0.1318, 0.6656, 0.1299, 0.5193, 0.1571, 0.5184, 0.1567, 0.6771, 0.1934, 0.6841, 0.1942, 0.5179, 0.1541, 0.5182, 0.1538, 0.6759, 0.2563, 0.7041, 0.2261, 0.6879, 0.2265, 0.5139, 0.2631, 0.5047, 0.4657, 0.2542, 0.4861, 0.3281, 0.5384, 0.2866, 0.5409, 0.237, 0.2374, 0.2932, 0.2542, 0.3771, 0.2111, 0.3982, 0.1821, 0.3117, 0.5178, 0.2314, 0.5305, 0.2906, 0.4832, 0.336, 0.457, 0.2562, 0.457, 0.2562, 0.4832, 0.336, 0.4158, 0.3313, 0.3886, 0.2638, 0.3886, 0.2638, 0.4158, 0.3313, 0.367, 0.3427, 0.347, 0.2739, 0.347, 0.2739, 0.367, 0.3427, 0.2946, 0.365, 0.267, 0.2867, 0.267, 0.2867, 0.2946, 0.365, 0.2542, 0.3771, 0.2374, 0.2932, 0.451, 0.2352, 0.5178, 0.2314, 0.457, 0.2562, 0.382, 0.2308, 0.451, 0.2352, 0.457, 0.2562, 0.3886, 0.2638, 0.1699, 0.2501, 0.2216, 0.2442, 0.2374, 0.2932, 0.1821, 0.3117, 0.2216, 0.2442, 0.2509, 0.2364, 0.267, 0.2867, 0.2374, 0.2932, 0.3886, 0.2638, 0.347, 0.2739, 0.3355, 0.2393, 0.382, 0.2308, 0.2509, 0.2364, 0.3355, 0.2393, 0.347, 0.2739, 0.267, 0.2867, 0.1839, 0.3085, 0.2142, 0.3997, 0.247, 0.3846, 0.2093, 0.2927, 0.2093, 0.2927, 0.247, 0.3846, 0.2988, 0.362, 0.2546, 0.2782, 0.2546, 0.2782, 0.2988, 0.362, 0.3624, 0.344, 0.3176, 0.2735, 0.3176, 0.2735, 0.3624, 0.344, 0.4163, 0.33, 0.393, 0.2634, 0.393, 0.2634, 0.4163, 0.33, 0.4861, 0.3281, 0.4657, 0.2542, 0.5305, 0.2906, 0.5315, 0.3037, 0.489, 0.3448, 0.4832, 0.336, 0.5409, 0.237, 0.4616, 0.2316, 0.4657, 0.2542, 0.393, 0.2634, 0.4657, 0.2542, 0.4616, 0.2316, 0.379, 0.2268, 0.379, 0.2268, 0.3092, 0.235, 0.3176, 0.2735, 0.393, 0.2634, 0.3092, 0.235, 0.2423, 0.2359, 0.2546, 0.2782, 0.3176, 0.2735, 0.2423, 0.2359, 0.1996, 0.2421, 0.2093, 0.2927, 0.2546, 0.2782, 0.1996, 0.2421, 0.1718, 0.2501, 0.1839, 0.3085, 0.2093, 0.2927, 0.2265, 0.5139, 0.2111, 0.3982, 0.2542, 0.3771, 0.2631, 0.5047, 0.2705, 0.5124, 0.2283, 0.5176, 0.2278, 0.6886, 0.2638, 0.7058, 0.2142, 0.3997, 0.2283, 0.5176, 0.2705, 0.5124, 0.247, 0.3846, 0.367, 0.3427, 0.4194, 0.4368, 0.2995, 0.4975, 0.2946, 0.365, 0.4158, 0.3313, 0.4415, 0.3798, 0.4194, 0.4368, 0.367, 0.3427, 0.4861, 0.3281, 0.4163, 0.33, 0.4462, 0.3755, 0.2946, 0.365, 0.2995, 0.4975, 0.2631, 0.5047, 0.2542, 0.3771, 0.4832, 0.336, 0.4415, 0.3798, 0.4158, 0.3313, 0.2988, 0.362, 0.247, 0.3846, 0.2705, 0.5124, 0.3152, 0.5049, 0.3624, 0.344, 0.2988, 0.362, 0.3152, 0.5049, 0.4207, 0.4336, 0.4462, 0.3755, 0.4163, 0.33, 0.3624, 0.344, 0.4207, 0.4336, 0.4832, 0.336, 0.489, 0.3448, 0.4511, 0.383, 0.4415, 0.3798, 0.4024, 0.5132, 0.3836, 0.5135, 0.4194, 0.4368, 0.4093, 0.513, 0.401, 0.513, 0.3778, 0.7083, 0.3861, 0.7083, 0.38, 0.7079, 0.4024, 0.5132, 0.4034, 0.5242, 0.4093, 0.513, 0.3861, 0.7083, 0.362, 0.7074, 0.3836, 0.5135, 0.4024, 0.5132, 0.38, 0.7079, 0.4034, 0.5242, 0.4024, 0.5132, 0.4194, 0.4368, 0.4292, 0.4405, 0.4194, 0.4368, 0.4415, 0.3798, 0.4511, 0.383, 0.4292, 0.4405, 0.401, 0.513, 0.4093, 0.513, 0.4207, 0.4336, 0.2563, 0.7041, 0.2631, 0.5047, 0.2995, 0.4975, 0.2998, 0.7192, 0.2998, 0.7192, 0.2995, 0.4975, 0.3836, 0.5135, 0.362, 0.7074, 0.2995, 0.4975, 0.4194, 0.4368, 0.3836, 0.5135, 0.3152, 0.5049, 0.2705, 0.5124, 0.2638, 0.7058, 0.3147, 0.7206, 0.401, 0.513, 0.3152, 0.5049, 0.3147, 0.7206, 0.3778, 0.7083, 0.3152, 0.5049, 0.401, 0.513, 0.4207, 0.4336, 0.8444, 0.1854, 0.8457, 0.1887, 0.8624, 0.1614, 0.8554, 0.1612, 0.8457, 0.1887, 0.8374, 0.185, 0.6638, 0.2221, 0.741, 0.2066, 0.7431, 0.1939, 0.6659, 0.2098, 0.489, 0.3448, 0.4861, 0.3281, 0.4462, 0.3755, 0.4511, 0.383, 0.5951, 0.2667, 0.6638, 0.2221, 0.6659, 0.2098, 0.5949, 0.2541, 0.4093, 0.513, 0.4034, 0.5242, 0.4292, 0.4405, 0.4207, 0.4336, 0.8113, 0.2034, 0.7967, 0.2003, 0.7943, 0.2089, 0.8104, 0.2072, 0.5315, 0.3037, 0.5951, 0.2667, 0.5949, 0.2541, 0.5384, 0.2866, 0.5315, 0.3037, 0.5384, 0.2866, 0.4861, 0.3281, 0.489, 0.3448, 0.8113, 0.2034, 0.8104, 0.2072, 0.8274, 0.2026, 0.8278, 0.197, 0.4292, 0.4405, 0.4511, 0.383, 0.4462, 0.3755, 0.4207, 0.4336, 0.741, 0.2066, 0.7943, 0.2089, 0.7967, 0.2003, 0.7431, 0.1939, 0.8444, 0.1854, 0.8278, 0.197, 0.8274, 0.2026, 0.8457, 0.1887])
_uv = me_plane.uv_layers.new(name='UVMap.002')
_uv.uv.foreach_set('vector', [0.6897, 0.5911, 0.6582, 0.541, 0.596, 0.5868, 0.6349, 0.6333, 0.6252, 0.7286, 0.5869, 0.7727, 0.6452, 0.8565, 0.6854, 0.7935, 0.5785, 0.6776, 0.6349, 0.6333, 0.596, 0.5868, 0.5296, 0.6278, 0.8915, 0.5186, 0.8604, 0.5466, 0.8961, 0.6044, 0.9289, 0.571, 0.9186, 0.4938, 0.8915, 0.5186, 0.9289, 0.571, 0.9514, 0.5409, 0.9552, 0.4612, 0.9186, 0.4938, 0.9514, 0.5409, 0.9636, 0.5092, 0.7582, 0.6847, 0.7243, 0.6416, 0.6689, 0.6861, 0.7177, 0.7283, 0.7243, 0.6416, 0.6897, 0.5911, 0.6349, 0.6333, 0.6689, 0.6861, 0.7646, 0.6095, 0.7349, 0.5556, 0.6897, 0.5911, 0.7243, 0.6416, 0.6349, 0.6333, 0.5785, 0.6776, 0.6252, 0.7286, 0.6689, 0.6861, 0.8278, 0.5689, 0.7646, 0.6095, 0.7942, 0.6634, 0.8644, 0.6245, 0.7913, 0.5133, 0.7349, 0.5556, 0.7646, 0.6095, 0.8278, 0.5689, 0.8604, 0.5466, 0.8278, 0.5689, 0.8644, 0.6245, 0.8961, 0.6044, 0.8246, 0.4889, 0.7913, 0.5133, 0.8278, 0.5689, 0.8604, 0.5466, 0.8167, 0.4136, 0.7888, 0.4311, 0.8246, 0.4889, 0.8541, 0.4661, 0.8541, 0.4661, 0.8246, 0.4889, 0.8604, 0.5466, 0.8915, 0.5186, 0.8532, 0.3995, 0.8167, 0.4136, 0.8541, 0.4661, 0.8859, 0.4467, 0.8859, 0.4467, 0.8541, 0.4661, 0.8915, 0.5186, 0.9186, 0.4938, 0.889, 0.4004, 0.8532, 0.3995, 0.8859, 0.4467, 0.9283, 0.4229, 0.9283, 0.4229, 0.8859, 0.4467, 0.9186, 0.4938, 0.9552, 0.4612, 0.7942, 0.6634, 0.7646, 0.6095, 0.7243, 0.6416, 0.7582, 0.6847, 0.7349, 0.5556, 0.7053, 0.5017, 0.6582, 0.541, 0.6897, 0.5911, 0.755, 0.4575, 0.7053, 0.5017, 0.7349, 0.5556, 0.7913, 0.5133, 0.5369, 0.72, 0.5785, 0.6776, 0.5296, 0.6278, 0.4801, 0.6675, 0.5785, 0.6776, 0.5369, 0.72, 0.5869, 0.7727, 0.6252, 0.7286, 0.6689, 0.6861, 0.6252, 0.7286, 0.6854, 0.7935, 0.7177, 0.7283, 0.5369, 0.72, 0.4908, 0.7675, 0.5406, 0.8233, 0.5869, 0.7727, 0.4908, 0.7675, 0.5369, 0.72, 0.4801, 0.6675, 0.4311, 0.7216, 0.5869, 0.7727, 0.5406, 0.8233, 0.5952, 0.9098, 0.6452, 0.8565, 0.4458, 0.8309, 0.4908, 0.7675, 0.4311, 0.7216, 0.3934, 0.7901, 0.5406, 0.8233, 0.4859, 0.8765, 0.5377, 0.9532, 0.5952, 0.9098, 0.4908, 0.7675, 0.4458, 0.8309, 0.4859, 0.8765, 0.5406, 0.8233, 0.4458, 0.8309, 0.412, 0.8841, 0.445, 0.9201, 0.4859, 0.8765, 0.4859, 0.8765, 0.445, 0.9201, 0.4909, 0.9786, 0.5377, 0.9532, 0.412, 0.8841, 0.4458, 0.8309, 0.3934, 0.7901, 0.3676, 0.8512, 0.3774, 0.9396, 0.412, 0.8841, 0.3676, 0.8512, 0.3597, 0.8901, 0.412, 0.8841, 0.3774, 0.9396, 0.4083, 0.9707, 0.445, 0.9201, 0.445, 0.9201, 0.4083, 0.9707, 0.4522, 0.9834, 0.4909, 0.9786, 0.7888, 0.4311, 0.755, 0.4575, 0.7913, 0.5133, 0.8246, 0.4889, 0.4909, 0.9786, 0.4909, 0.9786, 0.4522, 0.9834, 0.4522, 0.9834, 0.4798, 0.6677, 0.4801, 0.6675, 0.5296, 0.6278, 0.5292, 0.6281, 0.3597, 0.8901, 0.3597, 0.8901, 0.3676, 0.8512, 0.3676, 0.8512, 0.6851, 0.7938, 0.6854, 0.7935, 0.6452, 0.8565, 0.6448, 0.8567, 0.4083, 0.9707, 0.4083, 0.9707, 0.4522, 0.9834, 0.4522, 0.9834, 0.9576, 0.5134, 0.9636, 0.5092, 0.9514, 0.5409, 0.9424, 0.5473, 0.7045, 0.5022, 0.7053, 0.5017, 0.755, 0.4575, 0.7498, 0.4611, 0.9424, 0.5473, 0.9514, 0.5409, 0.9289, 0.571, 0.9207, 0.5768, 0.9207, 0.5768, 0.9289, 0.571, 0.8961, 0.6044, 0.8884, 0.6099, 0.5941, 0.9105, 0.5952, 0.9098, 0.5377, 0.9532, 0.5369, 0.9537, 0.8593, 0.6281, 0.8644, 0.6245, 0.7942, 0.6634, 0.7934, 0.6639, 0.7179, 0.7282, 0.7177, 0.7283, 0.6854, 0.7935, 0.6851, 0.7938, 0.9552, 0.4612, 0.9505, 0.4646, 0.9235, 0.4262, 0.9283, 0.4229, 0.7568, 0.6857, 0.7582, 0.6847, 0.7177, 0.7283, 0.7179, 0.7282, 0.5292, 0.6281, 0.5296, 0.6278, 0.596, 0.5868, 0.5963, 0.5866, 0.3774, 0.9396, 0.3774, 0.9396, 0.4083, 0.9707, 0.4083, 0.9707, 0.3676, 0.8512, 0.3676, 0.8512, 0.3934, 0.7901, 0.3927, 0.7906, 0.9505, 0.4646, 0.9552, 0.4612, 0.9636, 0.5092, 0.9576, 0.5134, 0.8884, 0.6099, 0.8961, 0.6044, 0.8644, 0.6245, 0.8593, 0.6281, 0.9283, 0.4229, 0.9235, 0.4262, 0.883, 0.4047, 0.889, 0.4004, 0.6582, 0.541, 0.6567, 0.542, 0.5963, 0.5866, 0.596, 0.5868, 0.7498, 0.4611, 0.755, 0.4575, 0.7888, 0.4311, 0.7811, 0.4365, 0.3774, 0.9396, 0.3774, 0.9396, 0.3597, 0.8901, 0.3597, 0.8901, 0.8441, 0.4059, 0.8532, 0.3995, 0.889, 0.4004, 0.883, 0.4047, 0.6567, 0.542, 0.6582, 0.541, 0.7053, 0.5017, 0.7045, 0.5022, 0.5369, 0.9537, 0.5377, 0.9532, 0.4909, 0.9786, 0.4909, 0.9786, 0.8085, 0.4194, 0.8167, 0.4136, 0.8532, 0.3995, 0.8441, 0.4059, 0.7811, 0.4365, 0.7888, 0.4311, 0.8167, 0.4136, 0.8085, 0.4194, 0.3927, 0.7906, 0.3934, 0.7901, 0.4311, 0.7216, 0.43, 0.7223, 0.7582, 0.6847, 0.7568, 0.6857, 0.7934, 0.6639, 0.7942, 0.6634, 0.6448, 0.8567, 0.6452, 0.8565, 0.5952, 0.9098, 0.5941, 0.9105, 0.43, 0.7223, 0.4311, 0.7216, 0.4801, 0.6675, 0.4798, 0.6677, 0.7086, 0.7207, 0.7179, 0.7282, 0.6851, 0.7938, 0.6761, 0.7852, 0.5398, 0.6381, 0.5292, 0.6281, 0.5963, 0.5866, 0.6042, 0.5979, 0.6629, 0.5517, 0.6567, 0.542, 0.7045, 0.5022, 0.7101, 0.5112, 0.8531, 0.619, 0.8593, 0.6281, 0.7934, 0.6639, 0.7872, 0.6529, 0.8433, 0.4164, 0.8441, 0.4059, 0.883, 0.4047, 0.8787, 0.415, 0.8114, 0.4301, 0.8085, 0.4194, 0.8441, 0.4059, 0.8433, 0.4164, 0.9118, 0.5706, 0.9207, 0.5768, 0.8884, 0.6099, 0.8782, 0.6039, 0.6567, 0.542, 0.6629, 0.5517, 0.6042, 0.5979, 0.5963, 0.5866, 0.3752, 0.8879, 0.3597, 0.8901, 0.3676, 0.8512, 0.3799, 0.8583, 0.4083, 0.9707, 0.416, 0.9565, 0.4531, 0.9697, 0.4522, 0.9834, 0.5854, 0.8951, 0.5941, 0.9105, 0.5369, 0.9537, 0.5291, 0.939, 0.6364, 0.8454, 0.6448, 0.8567, 0.5941, 0.9105, 0.5854, 0.8951, 0.4911, 0.678, 0.4798, 0.6677, 0.5292, 0.6281, 0.5398, 0.6381, 0.7101, 0.5112, 0.7045, 0.5022, 0.7498, 0.4611, 0.7545, 0.47, 0.9505, 0.4646, 0.9403, 0.4705, 0.9143, 0.4347, 0.9235, 0.4262, 0.9441, 0.5132, 0.9576, 0.5134, 0.9424, 0.5473, 0.9304, 0.5449, 0.9304, 0.5449, 0.9424, 0.5473, 0.9207, 0.5768, 0.9118, 0.5706, 0.7568, 0.6857, 0.7503, 0.6769, 0.7872, 0.6529, 0.7934, 0.6639, 0.7545, 0.47, 0.7498, 0.4611, 0.7811, 0.4365, 0.7854, 0.4465, 0.3774, 0.9396, 0.3877, 0.9271, 0.416, 0.9565, 0.4083, 0.9707, 0.3799, 0.8583, 0.3676, 0.8512, 0.3927, 0.7906, 0.4069, 0.8004, 0.4069, 0.8004, 0.3927, 0.7906, 0.43, 0.7223, 0.4427, 0.7302, 0.4427, 0.7302, 0.43, 0.7223, 0.4798, 0.6677, 0.4911, 0.678, 0.6761, 0.7852, 0.6851, 0.7938, 0.6448, 0.8567, 0.6364, 0.8454, 0.8782, 0.6039, 0.8884, 0.6099, 0.8593, 0.6281, 0.8531, 0.619, 0.9235, 0.4262, 0.9143, 0.4347, 0.8787, 0.415, 0.883, 0.4047, 0.9403, 0.4705, 0.9505, 0.4646, 0.9576, 0.5134, 0.9441, 0.5132, 0.7854, 0.4465, 0.7811, 0.4365, 0.8085, 0.4194, 0.8114, 0.4301, 0.7503, 0.6769, 0.7568, 0.6857, 0.7179, 0.7282, 0.7086, 0.7207, 0.4855, 0.9645, 0.4909, 0.9786, 0.4522, 0.9834, 0.4531, 0.9697, 0.3877, 0.9271, 0.3774, 0.9396, 0.3597, 0.8901, 0.3752, 0.8879, 0.5291, 0.939, 0.5369, 0.9537, 0.4909, 0.9786, 0.4855, 0.9645, 0.5317, 0.9428, 0.5291, 0.939, 0.4855, 0.9645, 0.488, 0.9681, 0.7097, 0.7224, 0.7086, 0.7207, 0.6761, 0.7852, 0.678, 0.7878, 0.5378, 0.6353, 0.5398, 0.6381, 0.6042, 0.5979, 0.6023, 0.5952, 0.6609, 0.5489, 0.6629, 0.5517, 0.7101, 0.5112, 0.708, 0.5082, 0.8543, 0.6206, 0.8531, 0.619, 0.7872, 0.6529, 0.7881, 0.6543, 0.8409, 0.4136, 0.8433, 0.4164, 0.8787, 0.415, 0.8827, 0.4085, 0.8088, 0.4271, 0.8114, 0.4301, 0.8433, 0.4164, 0.8409, 0.4136, 0.9125, 0.5723, 0.9118, 0.5706, 0.8782, 0.6039, 0.8794, 0.6056, 0.6629, 0.5517, 0.6609, 0.5489, 0.6023, 0.5952, 0.6042, 0.5979, 0.3728, 0.8898, 0.3752, 0.8879, 0.3799, 0.8583, 0.3771, 0.8596, 0.416, 0.9565, 0.4151, 0.9606, 0.4529, 0.9747, 0.4531, 0.9697, 0.588, 0.8987, 0.5854, 0.8951, 0.5291, 0.939, 0.5317, 0.9428, 0.6388, 0.8488, 0.6364, 0.8454, 0.5854, 0.8951, 0.588, 0.8987, 0.4892, 0.6753, 0.4911, 0.678, 0.5398, 0.6381, 0.5378, 0.6353, 0.708, 0.5082, 0.7101, 0.5112, 0.7545, 0.47, 0.7522, 0.4668, 0.9403, 0.4705, 0.9488, 0.4642, 0.9218, 0.4272, 0.9143, 0.4347, 0.9504, 0.5099, 0.9441, 0.5132, 0.9304, 0.5449, 0.931, 0.5463, 0.931, 0.5463, 0.9304, 0.5449, 0.9118, 0.5706, 0.9125, 0.5723, 0.7503, 0.6769, 0.7512, 0.6782, 0.7881, 0.6543, 0.7872, 0.6529, 0.7522, 0.4668, 0.7545, 0.47, 0.7854, 0.4465, 0.7831, 0.4432, 0.3877, 0.9271, 0.386, 0.9301, 0.4151, 0.9606, 0.416, 0.9565, 0.3771, 0.8596, 0.3799, 0.8583, 0.4069, 0.8004, 0.4034, 0.7954, 0.4034, 0.7954, 0.4069, 0.8004, 0.4427, 0.7302, 0.4411, 0.7279, 0.4411, 0.7279, 0.4427, 0.7302, 0.4911, 0.678, 0.4892, 0.6753, 0.678, 0.7878, 0.6761, 0.7852, 0.6364, 0.8454, 0.6388, 0.8488, 0.8794, 0.6056, 0.8782, 0.6039, 0.8531, 0.619, 0.8543, 0.6206, 0.9143, 0.4347, 0.9218, 0.4272, 0.8827, 0.4085, 0.8787, 0.415, 0.9488, 0.4642, 0.9403, 0.4705, 0.9441, 0.5132, 0.9504, 0.5099, 0.7831, 0.4432, 0.7854, 0.4465, 0.8114, 0.4301, 0.8088, 0.4271, 0.7512, 0.6782, 0.7503, 0.6769, 0.7086, 0.7207, 0.7097, 0.7224, 0.488, 0.9681, 0.4855, 0.9645, 0.4531, 0.9697, 0.4529, 0.9747, 0.386, 0.9301, 0.3877, 0.9271, 0.3752, 0.8879, 0.3728, 0.8898, 0.7792, 0.4376, 0.7831, 0.4432, 0.8088, 0.4271, 0.8049, 0.4216, 0.7528, 0.6805, 0.7512, 0.6782, 0.7097, 0.7224, 0.7117, 0.7253, 0.4924, 0.9743, 0.488, 0.9681, 0.4529, 0.9747, 0.4568, 0.9802, 0.3875, 0.9323, 0.386, 0.9301, 0.3728, 0.8898, 0.373, 0.8901, 0.5362, 0.9492, 0.5317, 0.9428, 0.488, 0.9681, 0.4924, 0.9743, 0.7117, 0.7253, 0.7097, 0.7224, 0.678, 0.7878, 0.6811, 0.7922, 0.5344, 0.6305, 0.5378, 0.6353, 0.6023, 0.5952, 0.599, 0.5905, 0.6575, 0.5441, 0.6609, 0.5489, 0.708, 0.5082, 0.7044, 0.503, 0.8563, 0.6235, 0.8543, 0.6206, 0.7881, 0.6543, 0.7898, 0.6567, 0.8358, 0.4095, 0.8409, 0.4136, 0.8827, 0.4085, 0.8797, 0.4042, 0.8049, 0.4216, 0.8088, 0.4271, 0.8409, 0.4136, 0.8358, 0.4095, 0.9143, 0.5748, 0.9125, 0.5723, 0.8794, 0.6056, 0.8814, 0.6086, 0.6609, 0.5489, 0.6575, 0.5441, 0.599, 0.5905, 0.6023, 0.5952, 0.373, 0.8901, 0.3728, 0.8898, 0.3771, 0.8596, 0.3766, 0.8589, 0.4151, 0.9606, 0.4179, 0.9646, 0.4568, 0.9802, 0.4529, 0.9747, 0.5923, 0.905, 0.588, 0.8987, 0.5317, 0.9428, 0.5362, 0.9492, 0.6427, 0.8545, 0.6388, 0.8488, 0.588, 0.8987, 0.5923, 0.905, 0.486, 0.6707, 0.4892, 0.6753, 0.5378, 0.6353, 0.5344, 0.6305, 0.7044, 0.503, 0.708, 0.5082, 0.7522, 0.4668, 0.7484, 0.4613, 0.9488, 0.4642, 0.9484, 0.4637, 0.92, 0.4246, 0.9218, 0.4272, 0.9512, 0.5111, 0.9504, 0.5099, 0.931, 0.5463, 0.9309, 0.5494, 0.9309, 0.5494, 0.931, 0.5463, 0.9125, 0.5723, 0.9143, 0.5748, 0.7512, 0.6782, 0.7528, 0.6805, 0.7898, 0.6567, 0.7881, 0.6543, 0.7484, 0.4613, 0.7522, 0.4668, 0.7831, 0.4432, 0.7792, 0.4376, 0.386, 0.9301, 0.3875, 0.9323, 0.4179, 0.9646, 0.4151, 0.9606, 0.3766, 0.8589, 0.3771, 0.8596, 0.4034, 0.7954, 0.4019, 0.7972, 0.4019, 0.7972, 0.4034, 0.7954, 0.4411, 0.7279, 0.4383, 0.724, 0.4383, 0.724, 0.4411, 0.7279, 0.4892, 0.6753, 0.486, 0.6707, 0.6811, 0.7922, 0.678, 0.7878, 0.6388, 0.8488, 0.6427, 0.8545, 0.8814, 0.6086, 0.8794, 0.6056, 0.8543, 0.6206, 0.8563, 0.6235, 0.9218, 0.4272, 0.92, 0.4246, 0.8797, 0.4042, 0.8827, 0.4085, 0.9484, 0.4637, 0.9488, 0.4642, 0.9504, 0.5099, 0.9512, 0.5111, 0.4939, 0.9732, 0.4924, 0.9743, 0.4568, 0.9802, 0.4683, 0.9722, 0.3991, 0.9241, 0.3875, 0.9323, 0.373, 0.8901, 0.3845, 0.8821, 0.5373, 0.9484, 0.5362, 0.9492, 0.4924, 0.9743, 0.4939, 0.9732, 0.7117, 0.7253, 0.7117, 0.7253, 0.6811, 0.7922, 0.6811, 0.7922, 0.5344, 0.6305, 0.5344, 0.6305, 0.599, 0.5905, 0.599, 0.5905, 0.6575, 0.5441, 0.6575, 0.5441, 0.7044, 0.503, 0.7028, 0.5041, 0.8563, 0.6235, 0.8563, 0.6235, 0.7898, 0.6567, 0.7882, 0.6577, 0.8332, 0.4113, 0.8358, 0.4095, 0.8797, 0.4042, 0.8794, 0.4044, 0.8034, 0.4227, 0.8049, 0.4216, 0.8358, 0.4095, 0.8332, 0.4113, 0.9127, 0.5759, 0.9143, 0.5748, 0.8814, 0.6086, 0.8814, 0.6086, 0.6575, 0.5441, 0.6575, 0.5441, 0.599, 0.5905, 0.599, 0.5905, 0.3845, 0.8821, 0.373, 0.8901, 0.3766, 0.8589, 0.3861, 0.8523, 0.4179, 0.9646, 0.4295, 0.9565, 0.4683, 0.9722, 0.4568, 0.9802, 0.5923, 0.905, 0.5923, 0.905, 0.5362, 0.9492, 0.5373, 0.9484, 0.6427, 0.8545, 0.6427, 0.8545, 0.5923, 0.905, 0.5923, 0.905, 0.486, 0.6707, 0.486, 0.6707, 0.5344, 0.6305, 0.5344, 0.6305, 0.7028, 0.5041, 0.7044, 0.503, 0.7484, 0.4613, 0.7484, 0.4613, 0.9484, 0.4637, 0.948, 0.4639, 0.9197, 0.4248, 0.92, 0.4246, 0.9509, 0.5114, 0.9512, 0.5111, 0.9309, 0.5494, 0.9283, 0.5513, 0.9283, 0.5513, 0.9309, 0.5494, 0.9143, 0.5748, 0.9127, 0.5759, 0.7528, 0.6805, 0.7528, 0.6805, 0.7882, 0.6577, 0.7898, 0.6567, 0.7484, 0.4613, 0.7484, 0.4613, 0.7792, 0.4376, 0.7792, 0.4376, 0.3875, 0.9323, 0.4101, 0.942, 0.4179, 0.9646, 0.3861, 0.8523, 0.3766, 0.8589, 0.4019, 0.7972, 0.4049, 0.7967, 0.4049, 0.7967, 0.4019, 0.7972, 0.4383, 0.724, 0.4394, 0.7233, 0.4394, 0.7233, 0.4383, 0.724, 0.486, 0.6707, 0.486, 0.6707, 0.6811, 0.7922, 0.6811, 0.7922, 0.6427, 0.8545, 0.6427, 0.8545, 0.8814, 0.6086, 0.8814, 0.6086, 0.8563, 0.6235, 0.8563, 0.6235, 0.92, 0.4246, 0.9197, 0.4248, 0.8794, 0.4044, 0.8797, 0.4042, 0.948, 0.4639, 0.9484, 0.4637, 0.9512, 0.5111, 0.9509, 0.5114, 0.7792, 0.4376, 0.7792, 0.4376, 0.8049, 0.4216, 0.8034, 0.4227, 0.7528, 0.6805, 0.7528, 0.6805, 0.7117, 0.7253, 0.7117, 0.7253, 0.9197, 0.4248, 0.917, 0.4284, 0.8773, 0.4088, 0.8794, 0.4044, 0.9447, 0.4666, 0.948, 0.4639, 0.9509, 0.5114, 0.947, 0.5133, 0.7809, 0.4401, 0.7792, 0.4376, 0.8034, 0.4227, 0.8025, 0.4269, 0.7483, 0.6822, 0.7528, 0.6805, 0.7117, 0.7253, 0.7043, 0.7286, 0.4875, 0.9491, 0.4939, 0.9732, 0.4683, 0.9722, 0.4691, 0.9572, 0.4105, 0.9147, 0.3991, 0.9241, 0.3845, 0.8821, 0.4002, 0.8763, 0.5246, 0.9219, 0.5373, 0.9484, 0.4939, 0.9732, 0.4875, 0.9491, 0.7043, 0.7286, 0.7117, 0.7253, 0.6811, 0.7922, 0.6645, 0.7776, 0.5592, 0.6637, 0.5344, 0.6305, 0.599, 0.5905, 0.5983, 0.5941, 0.6572, 0.5475, 0.6575, 0.5441, 0.7028, 0.5041, 0.7053, 0.5058, 0.8528, 0.624, 0.8563, 0.6235, 0.7882, 0.6577, 0.7837, 0.6593, 0.8317, 0.4158, 0.8332, 0.4113, 0.8794, 0.4044, 0.8773, 0.4088, 0.8025, 0.4269, 0.8034, 0.4227, 0.8332, 0.4113, 0.8317, 0.4158, 0.9094, 0.5766, 0.9127, 0.5759, 0.8814, 0.6086, 0.8758, 0.6105, 0.6575, 0.5441, 0.6572, 0.5475, 0.5983, 0.5941, 0.599, 0.5905, 0.4002, 0.8763, 0.3845, 0.8821, 0.3861, 0.8523, 0.4047, 0.8541, 0.4295, 0.9565, 0.4403, 0.9463, 0.4691, 0.9572, 0.4683, 0.9722, 0.5743, 0.8757, 0.5923, 0.905, 0.5373, 0.9484, 0.5246, 0.9219, 0.6245, 0.8257, 0.6427, 0.8545, 0.5923, 0.905, 0.5743, 0.8757, 0.5209, 0.7002, 0.486, 0.6707, 0.5344, 0.6305, 0.5592, 0.6637, 0.7053, 0.5058, 0.7028, 0.5041, 0.7484, 0.4613, 0.7501, 0.4638, 0.948, 0.4639, 0.9447, 0.4666, 0.917, 0.4284, 0.9197, 0.4248, 0.947, 0.5133, 0.9509, 0.5114, 0.9283, 0.5513, 0.9246, 0.5525, 0.9246, 0.5525, 0.9283, 0.5513, 0.9127, 0.5759, 0.9094, 0.5766, 0.7528, 0.6805, 0.7483, 0.6822, 0.7837, 0.6593, 0.7882, 0.6577, 0.7501, 0.4638, 0.7484, 0.4613, 0.7792, 0.4376, 0.7809, 0.4401, 0.4101, 0.942, 0.4226, 0.9312, 0.4403, 0.9463, 0.4295, 0.9565, 0.4047, 0.8541, 0.3861, 0.8523, 0.4049, 0.7967, 0.4313, 0.8117, 0.4313, 0.8117, 0.4049, 0.7967, 0.4394, 0.7233, 0.475, 0.7518, 0.475, 0.7518, 0.4394, 0.7233, 0.486, 0.6707, 0.5209, 0.7002, 0.6645, 0.7776, 0.6811, 0.7922, 0.6427, 0.8545, 0.6245, 0.8257, 0.8758, 0.6105, 0.8814, 0.6086, 0.8563, 0.6235, 0.8528, 0.624, 0.4504, 0.9377, 0.4643, 0.9285, 0.4875, 0.9491, 0.4691, 0.9572, 0.4002, 0.8763, 0.4047, 0.8541, 0.4245, 0.8796, 0.419, 0.9007, 0.4325, 0.9185, 0.4447, 0.9046, 0.4643, 0.9285, 0.4504, 0.9377, 0.4105, 0.9147, 0.4002, 0.8763, 0.419, 0.9007, 0.4325, 0.9185, 0.4504, 0.9377, 0.4403, 0.9463, 0.4226, 0.9312, 0.4504, 0.9377, 0.4691, 0.9572, 0.4403, 0.9463, 0.5038, 0.8906, 0.4643, 0.9285, 0.4447, 0.9046, 0.478, 0.8615, 0.5246, 0.9219, 0.4875, 0.9491, 0.4643, 0.9285, 0.5038, 0.8906, 0.4047, 0.8541, 0.4313, 0.8117, 0.4574, 0.8353, 0.4245, 0.8796, 0.5515, 0.8386, 0.5038, 0.8906, 0.478, 0.8615, 0.5276, 0.808, 0.4313, 0.8117, 0.475, 0.7518, 0.5046, 0.7752, 0.4574, 0.8353, 0.5743, 0.8757, 0.5246, 0.9219, 0.5038, 0.8906, 0.5515, 0.8386, 0.5964, 0.7943, 0.5515, 0.8386, 0.5276, 0.808, 0.5669, 0.7606, 0.6245, 0.8257, 0.5743, 0.8757, 0.5515, 0.8386, 0.5964, 0.7943, 0.475, 0.7518, 0.5209, 0.7002, 0.5434, 0.7267, 0.5046, 0.7752, 0.6362, 0.7573, 0.5964, 0.7943, 0.5669, 0.7606, 0.6083, 0.7191, 0.6645, 0.7776, 0.6245, 0.8257, 0.5964, 0.7943, 0.6362, 0.7573, 0.5209, 0.7002, 0.5592, 0.6637, 0.5754, 0.683, 0.5434, 0.7267, 0.9447, 0.4666, 0.9359, 0.4712, 0.9097, 0.4352, 0.917, 0.4284, 0.7963, 0.4374, 0.8025, 0.4269, 0.8317, 0.4158, 0.8246, 0.4263, 0.937, 0.5161, 0.947, 0.5133, 0.9246, 0.5525, 0.9123, 0.5556, 0.917, 0.4284, 0.9097, 0.4352, 0.8712, 0.4173, 0.8773, 0.4088, 0.9123, 0.5556, 0.9246, 0.5525, 0.9094, 0.5766, 0.8974, 0.5787, 0.9359, 0.4712, 0.9447, 0.4666, 0.947, 0.5133, 0.937, 0.5161, 0.8246, 0.4263, 0.8317, 0.4158, 0.8773, 0.4088, 0.8712, 0.4173, 0.9118, 0.4891, 0.9359, 0.4712, 0.937, 0.5161, 0.9128, 0.5292, 0.8083, 0.4449, 0.8246, 0.4263, 0.8712, 0.4173, 0.8458, 0.4405, 0.9359, 0.4712, 0.9118, 0.4891, 0.8826, 0.45, 0.9097, 0.4352, 0.7793, 0.4611, 0.7963, 0.4374, 0.8246, 0.4263, 0.8083, 0.4449, 0.9128, 0.5292, 0.937, 0.5161, 0.9123, 0.5556, 0.895, 0.5661, 0.9097, 0.4352, 0.8826, 0.45, 0.8458, 0.4405, 0.8712, 0.4173, 0.895, 0.5661, 0.9123, 0.5556, 0.8974, 0.5787, 0.874, 0.5914, 0.7968, 0.4544, 0.8083, 0.4449, 0.8458, 0.4405, 0.8367, 0.4479, 0.9118, 0.4891, 0.8972, 0.4959, 0.8732, 0.4632, 0.8826, 0.45, 0.7677, 0.4669, 0.7793, 0.4611, 0.8083, 0.4449, 0.7968, 0.4544, 0.8964, 0.5379, 0.9128, 0.5292, 0.895, 0.5661, 0.8764, 0.5722, 0.8826, 0.45, 0.8732, 0.4632, 0.8367, 0.4479, 0.8458, 0.4405, 0.8764, 0.5722, 0.895, 0.5661, 0.874, 0.5914, 0.8598, 0.5954, 0.8972, 0.4959, 0.9118, 0.4891, 0.9128, 0.5292, 0.8964, 0.5379, 0.8972, 0.4959, 0.8958, 0.4969, 0.8719, 0.4641, 0.8732, 0.4632, 0.7682, 0.4665, 0.7677, 0.4669, 0.7968, 0.4544, 0.7975, 0.454, 0.8968, 0.5377, 0.8964, 0.5379, 0.8764, 0.5722, 0.8772, 0.5716, 0.8732, 0.4632, 0.8719, 0.4641, 0.837, 0.4478, 0.8367, 0.4479, 0.8772, 0.5716, 0.8764, 0.5722, 0.8598, 0.5954, 0.8601, 0.5952, 0.8958, 0.4969, 0.8972, 0.4959, 0.8964, 0.5379, 0.8968, 0.5377, 0.7975, 0.454, 0.7968, 0.4544, 0.8367, 0.4479, 0.837, 0.4478, 0.8335, 0.6127, 0.8601, 0.5952, 0.8598, 0.5954, 0.8321, 0.6137, 0.6062, 0.6119, 0.6054, 0.643, 0.5754, 0.683, 0.5592, 0.6637, 0.8639, 0.6185, 0.8487, 0.6234, 0.874, 0.5914, 0.8974, 0.5787, 0.6645, 0.7776, 0.6362, 0.7573, 0.6657, 0.7247, 0.6999, 0.7321, 0.6999, 0.7321, 0.6657, 0.7247, 0.7162, 0.69, 0.745, 0.6882, 0.745, 0.6882, 0.7162, 0.69, 0.7566, 0.6705, 0.7762, 0.6668, 0.7762, 0.6668, 0.7566, 0.6705, 0.8173, 0.6425, 0.8417, 0.6338, 0.8417, 0.6338, 0.8173, 0.6425, 0.8487, 0.6234, 0.8639, 0.6185, 0.7043, 0.7286, 0.6645, 0.7776, 0.6999, 0.7321, 0.7483, 0.6822, 0.7043, 0.7286, 0.6999, 0.7321, 0.745, 0.6882, 0.9094, 0.5766, 0.8758, 0.6105, 0.8639, 0.6185, 0.8974, 0.5787, 0.8758, 0.6105, 0.8528, 0.624, 0.8417, 0.6338, 0.8639, 0.6185, 0.745, 0.6882, 0.7762, 0.6668, 0.7837, 0.6593, 0.7483, 0.6822, 0.8528, 0.624, 0.7837, 0.6593, 0.7762, 0.6668, 0.8417, 0.6338, 0.7963, 0.4374, 0.7793, 0.4611, 0.756, 0.4796, 0.7734, 0.4448, 0.7734, 0.4448, 0.756, 0.4796, 0.726, 0.5188, 0.7428, 0.4729, 0.7428, 0.4729, 0.726, 0.5188, 0.6843, 0.5599, 0.7015, 0.5136, 0.7015, 0.5136, 0.6843, 0.5599, 0.6498, 0.5959, 0.6507, 0.5604, 0.6507, 0.5604, 0.6498, 0.5959, 0.6054, 0.643, 0.6062, 0.6119, 0.6362, 0.7573, 0.6083, 0.7191, 0.6349, 0.6897, 0.6657, 0.7247, 0.5592, 0.6637, 0.5983, 0.5941, 0.6062, 0.6119, 0.6507, 0.5604, 0.6062, 0.6119, 0.5983, 0.5941, 0.6572, 0.5475, 0.6572, 0.5475, 0.7053, 0.5058, 0.7015, 0.5136, 0.6507, 0.5604, 0.7053, 0.5058, 0.7501, 0.4638, 0.7428, 0.4729, 0.7015, 0.5136, 0.7501, 0.4638, 0.7809, 0.4401, 0.7734, 0.4448, 0.7428, 0.4729, 0.7809, 0.4401, 0.8025, 0.4269, 0.7963, 0.4374, 0.7734, 0.4448, 0.8598, 0.5954, 0.874, 0.5914, 0.8487, 0.6234, 0.8321, 0.6137, 0.7417, 0.4964, 0.7677, 0.4669, 0.7682, 0.4665, 0.7408, 0.4922, 0.7793, 0.4611, 0.7677, 0.4669, 0.7417, 0.4964, 0.756, 0.4796, 0.7566, 0.6705, 0.7113, 0.6814, 0.801, 0.6269, 0.8173, 0.6425, 0.7162, 0.69, 0.6879, 0.6902, 0.7113, 0.6814, 0.7566, 0.6705, 0.6054, 0.643, 0.6498, 0.5959, 0.6411, 0.6308, 0.8173, 0.6425, 0.801, 0.6269, 0.8321, 0.6137, 0.8487, 0.6234, 0.6657, 0.7247, 0.6879, 0.6902, 0.7162, 0.69, 0.726, 0.5188, 0.756, 0.4796, 0.7417, 0.4964, 0.7179, 0.5331, 0.6843, 0.5599, 0.726, 0.5188, 0.7179, 0.5331, 0.6597, 0.6098, 0.6411, 0.6308, 0.6498, 0.5959, 0.6843, 0.5599, 0.6597, 0.6098, 0.6657, 0.7247, 0.6349, 0.6897, 0.6599, 0.6654, 0.6879, 0.6902, 0.7097, 0.6491, 0.7357, 0.6564, 0.7113, 0.6814, 0.6831, 0.6221, 0.675, 0.5974, 0.6845, 0.5859, 0.6926, 0.6106, 0.7191, 0.6388, 0.7097, 0.6491, 0.6915, 0.6424, 0.6831, 0.6221, 0.6926, 0.6106, 0.745, 0.6474, 0.7357, 0.6564, 0.7097, 0.6491, 0.7191, 0.6388, 0.6915, 0.6424, 0.7097, 0.6491, 0.7113, 0.6814, 0.6786, 0.6504, 0.7113, 0.6814, 0.6879, 0.6902, 0.6599, 0.6654, 0.6786, 0.6504, 0.675, 0.5974, 0.6831, 0.6221, 0.6597, 0.6098, 0.8335, 0.6127, 0.8321, 0.6137, 0.801, 0.6269, 0.799, 0.6271, 0.799, 0.6271, 0.801, 0.6269, 0.7357, 0.6564, 0.745, 0.6474, 0.801, 0.6269, 0.7113, 0.6814, 0.7357, 0.6564, 0.7179, 0.5331, 0.7417, 0.4964, 0.7408, 0.4922, 0.7148, 0.5305, 0.675, 0.5974, 0.7179, 0.5331, 0.7148, 0.5305, 0.6845, 0.5859, 0.7179, 0.5331, 0.675, 0.5974, 0.6597, 0.6098, 0.3991, 0.9241, 0.4101, 0.942, 0.3875, 0.9323, 0.4179, 0.9646, 0.4101, 0.942, 0.4295, 0.9565, 0.5276, 0.808, 0.478, 0.8615, 0.4574, 0.8353, 0.5046, 0.7752, 0.6349, 0.6897, 0.6054, 0.643, 0.6411, 0.6308, 0.6599, 0.6654, 0.5669, 0.7606, 0.5276, 0.808, 0.5046, 0.7752, 0.5434, 0.7267, 0.6831, 0.6221, 0.6915, 0.6424, 0.6786, 0.6504, 0.6597, 0.6098, 0.419, 0.9007, 0.4245, 0.8796, 0.4447, 0.9046, 0.4325, 0.9185, 0.6083, 0.7191, 0.5669, 0.7606, 0.5434, 0.7267, 0.5754, 0.683, 0.6083, 0.7191, 0.5754, 0.683, 0.6054, 0.643, 0.6349, 0.6897, 0.419, 0.9007, 0.4325, 0.9185, 0.4226, 0.9312, 0.4105, 0.9147, 0.6786, 0.6504, 0.6599, 0.6654, 0.6411, 0.6308, 0.6597, 0.6098, 0.478, 0.8615, 0.4447, 0.9046, 0.4245, 0.8796, 0.4574, 0.8353, 0.3991, 0.9241, 0.4105, 0.9147, 0.4226, 0.9312, 0.4101, 0.942])
me_plane.materials.append(mat_material)
me_plane.use_remesh_preserve_volume = False
me_plane.use_remesh_preserve_attributes = False
me_plane.use_mirror_vertex_groups = False
me_plane.update()

# ---- objects
ob_lamp_002 = bpy.data.objects.new('Lamp.002', light_lamp_001)
ob_lamp_001 = bpy.data.objects.new('Lamp.001', light_lamp_002)
ob_plane = bpy.data.objects.new('Plane', me_plane)
ob_lamp = bpy.data.objects.new('Lamp', light_lamp)
ob_camera = bpy.data.objects.new('Camera', cam_camera)

# ---- transforms, parenting, visibility, modifiers, constraints
ob_lamp_002.location = (-3.018, 7.911, 2.021)
ob_lamp_002.rotation_euler = (0.6503, 0.05522, 1.866)
ob_lamp_002.lock_rotations_4d = False
ob_lamp_002.empty_display_type = 'ARROWS'
ob_lamp_002.color = (0.0, 0.0, 0.0, 0.0)
ob_lamp_002.lineart.crease_threshold = 0.0
ob_lamp_001.location = (-3.382, 0.7518, -9.089)
ob_lamp_001.rotation_euler = (0.6503, 0.05522, 1.866)
ob_lamp_001.lock_rotations_4d = False
ob_lamp_001.empty_display_type = 'ARROWS'
ob_lamp_001.color = (0.0, 0.0, 0.0, 0.0)
ob_lamp_001.lineart.crease_threshold = 0.0
ob_plane.location = (1.823, 1.58, 0.0)
ob_plane.lineart.crease_threshold = 0.0
_m = ob_plane.modifiers.new('Mirror', 'MIRROR')
ob_lamp.location = (8.297, 0.7518, -0.415)
ob_lamp.rotation_euler = (0.6503, 0.05522, 1.866)
ob_lamp.lock_rotations_4d = False
ob_lamp.empty_display_type = 'ARROWS'
ob_lamp.color = (0.0, 0.0, 0.0, 0.0)
ob_lamp.lineart.crease_threshold = 0.0
ob_camera.location = (7.481, -6.508, 5.344)
ob_camera.rotation_euler = (1.109, 0.01082, 0.8149)
ob_camera.lock_rotations_4d = False
ob_camera.empty_display_type = 'ARROWS'
ob_camera.color = (0.0, 0.0, 0.0, 0.0)
ob_camera.display_type = 'WIRE'
ob_camera.lineart.crease_threshold = 0.0

# ---- collection membership
col_collection_1.objects.link(ob_lamp_002)
col_collection_1.objects.link(ob_lamp_001)
col_collection_1.objects.link(ob_plane)
col_collection_1.objects.link(ob_lamp)
col_collection_1.objects.link(ob_camera)

# ---- scene / render settings (as saved in the file)
scene.camera = ob_camera
scene.frame_start = 1; scene.frame_end = 250; scene.frame_set(1)
scene.render.engine = 'BLENDER_EEVEE_NEXT'
scene.render.image_settings.color_mode = 'RGB'
scene.render.image_settings.compression = 90
scene.render.resolution_percentage = 50
scene.render.dither_intensity = 0.0
scene.render.bake_margin = 2
scene.render.bake_bias = 0.0
scene.cycles.use_denoising = False
scene.cycles.samples = 10
scene.cycles.sampling_pattern = 'TABULATED_SOBOL'
scene.cycles.light_sampling_threshold = 0.0
scene.cycles.use_adaptive_sampling = False
scene.cycles.use_light_tree = False
scene.cycles.blur_glossy = 0.0
scene.cycles.volume_bounces = 1
scene.cycles.pixel_filter_type = 'GAUSSIAN'
scene.cycles.sample_clamp_indirect = 0.0
scene.view_settings.view_transform = 'Standard'
bpy.context.view_layer.update()
